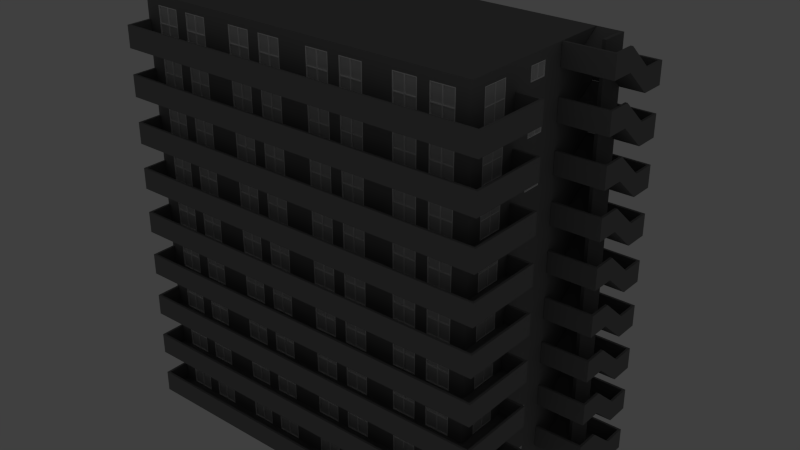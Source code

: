 # Source: building.blend  (saved by Blender 2.78.0; exported with 4.5.12 LTS)
import bpy
from mathutils import Matrix  # noqa: F401  (used for matrix-valued properties, if any)

bpy.ops.wm.read_factory_settings(use_empty=True)
scene = bpy.context.scene
scene.name = 'Scene'

# ---- collections
col_collection_1 = bpy.data.collections.new('Collection 1'); scene.collection.children.link(col_collection_1)
col_collection_20 = bpy.data.collections.new('Collection 20'); scene.collection.children.link(col_collection_20)
col_collection_20.hide_render = True
col_collection_20.hide_viewport = True

# ---- materials (node trees are filled in below, after node groups)
mat_othermat_01 = bpy.data.materials.new('OtherMat_01')
mat_othermat_01.alpha_threshold = 0.0
mat_othermat_01.use_transparent_shadow = False
mat_othermat_01.diffuse_color = (0.2266, 0.2266, 0.2266, 1.0)
mat_othermat_01.roughness = 0.5
mat_windowframemat = bpy.data.materials.new('WindowFrameMat')
mat_windowframemat.alpha_threshold = 0.0
mat_windowframemat.use_transparent_shadow = False
mat_windowframemat.diffuse_color = (0.9404, 0.9404, 0.9404, 1.0)
mat_windowframemat.roughness = 0.5
mat_windowmat = bpy.data.materials.new('WindowMat')
mat_windowmat.alpha_threshold = 0.0
mat_windowmat.use_transparent_shadow = False
mat_windowmat.diffuse_color = (0.6383, 0.6383, 0.6383, 1.0)
mat_windowmat.roughness = 0.5

# ---- material node trees

# ---- world
world_world = bpy.data.worlds.new('World'); scene.world = world_world
world_world.color = (0.05088, 0.05088, 0.05088)
world_world.use_sun_shadow = False
world_world.sun_shadow_jitter_overblur = 0.0
world_world.cycles.sampling_method = 'NONE'
world_world.cycles.sample_map_resolution = 256

# ---- lights
light_lamp = bpy.data.lights.new('Lamp', 'POINT')
light_lamp.transmission_factor = 0.0
light_lamp.cutoff_distance = 30.0
light_lamp.energy = 100.0
light_lamp.shadow_buffer_clip_start = 1.001
light_lamp.shadow_soft_size = 0.1
light_lamp.shadow_maximum_resolution = 0.006
light_lamp.use_absolute_resolution = True

# ---- meshes
me_plane_002 = bpy.data.meshes.new('Plane.002')
me_plane_002.from_pydata([(1.092, 0.2454, 0.6007), (-1.25, 0.2454, 0.6007), (1.092, 0.2454, 0.3004), (-1.25, 0.2454, 0.3004), (1.092, -0.8424, 0.6007), (1.092, -0.4772, 0.3004), (-1.25, -0.8424, 0.6007), (1.092, -0.8424, 0.3004), (1.25, -0.8424, 0.3004), (-1.25, -0.8424, 0.3004), (-1.25, -1.0, 0.3004), (1.25, -1.0, 0.3004), (-1.25, -0.4772, 0.3004), (1.25, -0.4772, 0.3004), (1.092, -1.0, 0.3004), (1.092, -0.4772, 0.3004), (-1.25, -0.4772, 0.6007), (1.092, -0.8424, 0.3004), (1.092, -0.8424, 0.3004), (1.092, -0.4772, 0.6007), (1.235, -0.8424, 0.4405), (1.25, -0.8424, 0.4405), (1.25, -0.9848, 0.4405), (-1.25, -0.8424, 0.3004), (1.092, -1.0, 0.3205), (1.092, -0.8424, 0.3205), (1.25, -1.0, 0.3205), (1.25, -0.8424, 0.3205), (-1.25, -0.8424, 0.3205), (-1.25, -1.0, 0.3205), (1.25, -0.4772, 0.3205), (1.092, -0.4772, 0.3205), (-1.074, -0.8424, 0.6007), (-1.235, -0.8424, 0.3004), (-1.235, -1.0, 0.3004), (-1.235, -0.8424, 0.3205), (-1.235, -1.0, 0.3205), (1.092, -0.9848, 0.3004), (1.25, -0.9848, 0.3004), (-1.25, -0.9848, 0.3004), (1.092, -0.9848, 0.3205), (1.25, -0.9848, 0.3205), (-1.25, -0.9848, 0.3205), (-1.235, -0.9848, 0.3205), (-1.235, -0.9848, 0.3004), (1.235, -0.8424, 0.3004), (1.235, -1.0, 0.3004), (1.235, -0.4772, 0.3004), (1.235, -0.8424, 0.3205), (1.235, -1.0, 0.3205), (1.235, -0.4772, 0.3205), (1.235, -0.9848, 0.3205), (1.235, -0.9848, 0.3004), (1.25, -0.4926, 0.3004), (1.092, -0.4926, 0.3004), (1.25, -0.4926, 0.3205), (1.092, -0.4926, 0.3205), (1.235, -0.4926, 0.3205), (1.235, -0.4926, 0.3004), (-1.25, -0.9848, 0.4405), (-1.25, -1.0, 0.4405), (1.235, -1.0, 0.4405), (1.25, -1.0, 0.4405), (1.25, -0.4926, 0.4405), (1.25, -0.4772, 0.4405), (-1.235, -1.0, 0.4405), (1.092, -1.0, 0.4405), (1.235, -0.4772, 0.4405), (1.092, -0.4772, 0.4405), (1.092, -0.4926, 0.4405), (-1.25, -0.8424, 0.4405), (-1.235, -0.8424, 0.4405), (-1.235, -0.9848, 0.4405), (1.092, -0.9848, 0.4405), (1.235, -0.9848, 0.4405), (1.235, -0.4926, 0.4405), (-0.6531, -1.0, 0.3004), (-0.07126, -1.0, 0.3004), (0.5106, -1.0, 0.3004), (-0.6531, -0.8424, 0.3004), (-0.07126, -0.8424, 0.3004), (0.5106, -0.8424, 0.3004), (-0.6531, -1.0, 0.4405), (-0.07126, -1.0, 0.4405), (0.5106, -1.0, 0.4405), (-0.6531, -1.0, 0.3205), (-0.07126, -1.0, 0.3205), (0.5106, -1.0, 0.3205), (-0.6531, -0.8424, 0.3205), (-0.07126, -0.8424, 0.3205), (0.5106, -0.8424, 0.3205), (0.5106, -0.9848, 0.3205), (-0.07126, -0.9848, 0.3205), (-0.6531, -0.9848, 0.3205), (-0.6531, -0.9848, 0.3004), (-0.07126, -0.9848, 0.3004), (0.5106, -0.9848, 0.3004), (0.5106, -0.9848, 0.4405), (-0.07126, -0.9848, 0.4405), (-0.6531, -0.9848, 0.4405), (-0.847, -0.9848, 0.3205), (-1.041, -0.9848, 0.3205), (-0.847, -0.9848, 0.4405), (-1.041, -0.9848, 0.4405), (-1.041, -1.0, 0.3004), (-0.847, -1.0, 0.3004), (-1.041, -0.8424, 0.3004), (-0.847, -0.8424, 0.3004), (-1.041, -1.0, 0.4405), (-0.847, -1.0, 0.4405), (-1.041, -1.0, 0.3205), (-0.847, -1.0, 0.3205), (-1.041, -0.8424, 0.3205), (-0.847, -0.8424, 0.3205), (-1.041, -0.9848, 0.3004), (-0.847, -0.9848, 0.3004), (-0.4591, -1.0, 0.3004), (-0.2652, -1.0, 0.3004), (-0.4591, -0.8424, 0.3004), (-0.2652, -0.8424, 0.3004), (-0.4591, -1.0, 0.4405), (-0.2652, -1.0, 0.4405), (-0.4591, -1.0, 0.3205), (-0.2652, -1.0, 0.3205), (-0.4591, -0.8424, 0.3205), (-0.2652, -0.8424, 0.3205), (-0.2652, -0.9848, 0.3205), (-0.4591, -0.9848, 0.3205), (-0.4591, -0.9848, 0.3004), (-0.2652, -0.9848, 0.3004), (-0.2652, -0.9848, 0.4405), (-0.4591, -0.9848, 0.4405), (0.1227, -1.0, 0.3004), (0.3166, -1.0, 0.3004), (0.1227, -0.8424, 0.3004), (0.3166, -0.8424, 0.3004), (0.1227, -1.0, 0.4405), (0.3166, -1.0, 0.4405), (0.1227, -1.0, 0.3205), (0.3166, -1.0, 0.3205), (0.1227, -0.8424, 0.3205), (0.3166, -0.8424, 0.3205), (0.3166, -0.9848, 0.3205), (0.1227, -0.9848, 0.3205), (0.1227, -0.9848, 0.3004), (0.3166, -0.9848, 0.3004), (0.3166, -0.9848, 0.4405), (0.1227, -0.9848, 0.4405), (0.7045, -1.0, 0.3004), (0.8984, -1.0, 0.3004), (0.7045, -0.8424, 0.3004), (0.8984, -0.8424, 0.3004), (0.7045, -1.0, 0.4405), (0.8984, -1.0, 0.4405), (0.7045, -1.0, 0.3205), (0.8984, -1.0, 0.3205), (0.7045, -0.8424, 0.3205), (0.8984, -0.8424, 0.3205), (0.7045, -0.9848, 0.3004), (0.8984, -0.9848, 0.3004), (0.8984, -0.9848, 0.3205), (0.7045, -0.9848, 0.3205), (0.8984, -0.9848, 0.4405), (0.7045, -0.9848, 0.4405), (0.992, -0.8424, 0.6007), (0.992, 0.2454, 0.6007), (0.992, -0.4772, 0.3004), (0.992, -0.4772, 0.6007), (0.992, -0.8424, 0.3004), (0.992, 0.2454, 0.3004), (0.992, -0.8424, 0.3004), (-1.149, -0.8424, 0.3004), (-1.149, 0.2454, 0.3004), (-1.25, 0.2454, 0.5375), (-1.149, -0.8424, 0.3004), (-1.25, -0.8424, 0.5375), (1.092, 0.2454, 0.5375), (-1.149, -0.4772, 0.6007), (-1.25, -0.4772, 0.5375), (1.092, -0.4772, 0.5375), (1.092, -0.8424, 0.5375), (-1.149, -0.4772, 0.3004), (-1.149, -0.8424, 0.6007), (-1.149, 0.2454, 0.6007), (-0.9985, 0.4035, 0.3269), (1.092, -0.8424, 0.3269), (1.092, 0.2454, 0.3269), (-1.25, -0.8424, 0.3269), (-1.25, 0.2454, 0.3269), (1.092, -0.4772, 0.3269), (-1.25, -0.4772, 0.3269), (0.6073, -0.8424, 0.3004), (0.4063, -0.8424, 0.3004), (0.02174, -0.8424, 0.3004), (-0.1793, -0.8424, 0.3004), (-0.5638, -0.8424, 0.3004), (-0.7649, -0.8424, 0.3004), (0.6073, 0.2454, 0.3004), (0.4063, 0.2454, 0.3004), (0.02174, 0.2454, 0.3004), (-0.1793, 0.2454, 0.3004), (-0.7649, 0.2454, 0.3004), (-0.5638, 0.2454, 0.3004), (0.4063, -0.8424, 0.3004), (0.6073, -0.8424, 0.3004), (-0.1793, -0.8424, 0.3004), (0.02174, -0.8424, 0.3004), (-0.7649, -0.8424, 0.3004), (-0.5638, -0.8424, 0.3004), (-0.7649, -0.4772, 0.6007), (-0.5638, -0.4772, 0.6007), (-0.1793, -0.4772, 0.6007), (0.02174, -0.4772, 0.6007), (0.4063, -0.4772, 0.6007), (0.6073, -0.4772, 0.6007), (-0.7649, 0.4035, 0.6007), (-0.5638, -0.4772, 0.3004), (-0.7649, -0.4772, 0.3004), (-0.1793, -0.4772, 0.3004), (0.02174, -0.4772, 0.3004), (0.4063, -0.4772, 0.3004), (0.6073, -0.4772, 0.3004), (-0.7649, 0.4035, 0.3004), (-0.5638, -0.8424, 0.6007), (-0.7649, -0.8424, 0.6007), (0.02174, -0.8424, 0.6007), (-0.1793, -0.8424, 0.6007), (0.6073, -0.8424, 0.6007), (0.4063, -0.8424, 0.6007), (-0.5638, 0.2454, 0.6007), (-0.7649, 0.2454, 0.6007), (0.02174, 0.2454, 0.6007), (-0.1793, 0.2454, 0.6007), (0.6073, 0.2454, 0.6007), (0.4063, 0.2454, 0.6007), (-0.9985, -0.8424, 0.3004), (-0.9158, -0.8424, 0.3004), (-0.9158, 0.2454, 0.3004), (-0.9985, 0.2454, 0.3004), (-0.9985, 0.4035, 0.5375), (-0.9158, -0.8424, 0.3004), (-0.9985, -0.8424, 0.3004), (-0.9985, -0.4772, 0.6007), (-0.9158, -0.4772, 0.6007), (-0.9158, 0.4035, 0.6007), (-0.9985, 0.4035, 0.6007), (-0.9985, -0.4772, 0.3004), (-0.9158, -0.4772, 0.3004), (-0.9985, 0.4035, 0.3004), (-0.9158, 0.4035, 0.3004), (-0.9158, -0.8424, 0.6007), (-0.9985, -0.8424, 0.6007), (-0.9985, 0.2454, 0.6007), (-0.9158, 0.2454, 0.6007), (-0.3303, -0.8424, 0.3004), (-0.4129, -0.8424, 0.3004), (-0.3303, 0.2454, 0.3004), (-0.4129, 0.2454, 0.3004), (-0.4129, -0.8424, 0.3004), (-0.3303, -0.8424, 0.3004), (-0.3303, -0.4772, 0.6007), (-0.4129, -0.4772, 0.6007), (-0.4129, -0.4772, 0.3004), (-0.3303, -0.4772, 0.3004), (-0.4129, -0.8424, 0.6007), (-0.3303, -0.8424, 0.6007), (-0.4129, 0.2454, 0.6007), (-0.3303, 0.2454, 0.6007), (0.2553, -0.8424, 0.3004), (0.1727, -0.8424, 0.3004), (0.1727, 0.2454, 0.3004), (0.2553, 0.2454, 0.3004), (0.1727, -0.8424, 0.3004), (0.2553, -0.8424, 0.3004), (0.2553, -0.4772, 0.6007), (0.1727, -0.4772, 0.6007), (0.2553, -0.4772, 0.3004), (0.1727, -0.4772, 0.3004), (0.1727, -0.8424, 0.6007), (0.2553, -0.8424, 0.6007), (0.1727, 0.2454, 0.6007), (0.2553, 0.2454, 0.6007), (0.8409, -0.4772, 0.6007), (0.7583, -0.4772, 0.6007), (0.7583, -0.8424, 0.3004), (0.8409, -0.8424, 0.3004), (0.8409, 0.2454, 0.3004), (0.7583, 0.2454, 0.3004), (0.7583, -0.4772, 0.3004), (0.8409, -0.4772, 0.3004), (0.7583, 0.2454, 0.6007), (0.8409, 0.2454, 0.6007), (0.7583, -0.8424, 0.6007), (0.8409, -0.8424, 0.6007), (0.8409, -0.8424, 0.3004), (0.7583, -0.8424, 0.3004), (-1.074, -0.8424, 0.3004), (-1.074, -0.4772, 0.3004), (-1.074, -0.8424, 0.3004), (-1.074, 0.2454, 0.3004), (-1.074, -0.4772, 0.6007), (-1.074, 0.2454, 0.6007), (-0.8404, -0.8424, 0.3004), (-0.8404, -0.8424, 0.6007), (-0.8404, -0.4772, 0.3004), (-0.8404, -0.8424, 0.3004), (-0.8404, 0.4035, 0.3004), (-0.8404, 0.2454, 0.3004), (-0.8404, 0.4035, 0.6007), (-0.8404, -0.4772, 0.6007), (-0.8404, 0.2454, 0.6007), (-0.4884, -0.8424, 0.3004), (-0.4884, -0.8424, 0.6007), (-0.4884, 0.2454, 0.3004), (-0.4884, -0.4772, 0.3004), (-0.4884, -0.8424, 0.3004), (-0.4884, -0.4772, 0.6007), (-0.4884, 0.2454, 0.6007), (-0.2548, -0.8424, 0.3004), (-0.2548, -0.8424, 0.6007), (-0.2548, 0.2454, 0.3004), (-0.2548, -0.4772, 0.3004), (-0.2548, -0.8424, 0.3004), (-0.2548, -0.4772, 0.6007), (-0.2548, 0.2454, 0.6007), (0.09722, 0.2454, 0.6007), (0.09722, -0.8424, 0.3004), (0.09722, -0.8424, 0.6007), (0.09722, 0.2454, 0.3004), (0.09722, -0.4772, 0.3004), (0.09722, -0.8424, 0.3004), (0.09722, -0.4772, 0.6007), (0.3308, 0.2454, 0.6007), (0.3308, -0.8424, 0.3004), (0.3308, -0.8424, 0.6007), (-0.6644, 0.2454, 0.4325), (0.3308, 0.2454, 0.3004), (0.3308, -0.4772, 0.3004), (0.3308, -0.8424, 0.3004), (0.3308, -0.4772, 0.6007), (0.6828, 0.2454, 0.6007), (0.6828, -0.8424, 0.6007), (0.6828, -0.8424, 0.3004), (0.6828, -0.4772, 0.6007), (0.6828, -0.4772, 0.3004), (0.6828, -0.8424, 0.3004), (0.6828, 0.2454, 0.3004), (-0.6644, 0.2454, 0.5375), (0.9165, 0.2454, 0.6007), (0.9165, -0.8424, 0.6007), (0.9165, -0.8424, 0.3004), (0.9165, -0.4772, 0.6007), (0.9165, -0.4772, 0.3004), (0.9165, -0.8424, 0.3004), (0.9165, 0.2454, 0.3004), (-0.6644, 0.2454, 0.3275), (-1.25, 0.2454, 0.4322), (-1.25, -0.8424, 0.4322), (1.092, 0.2454, 0.4322), (1.092, -0.8424, 0.4322), (-1.25, -0.4772, 0.4322), (1.092, -0.4772, 0.4322), (-0.9985, 0.4035, 0.4322), (-1.071, -0.8424, 0.5349), (-1.074, -0.8424, 0.5401), (-1.077, -0.8424, 0.5349), (-1.071, -0.8424, 0.3295), (-1.077, -0.8424, 0.3295), (-1.074, -0.8424, 0.3243), (0.7557, -0.8424, 0.3295), (0.7609, -0.8424, 0.3243), (0.8435, -0.8424, 0.3295), (0.8383, -0.8424, 0.3243), (0.1701, -0.8424, 0.3295), (0.1753, -0.8424, 0.3243), (0.9894, -0.8424, 0.5349), (0.9946, -0.8424, 0.5401), (-1.147, -0.8424, 0.5349), (-1.152, -0.8424, 0.5401), (0.2579, -0.8424, 0.3295), (0.2527, -0.8424, 0.3243), (-0.4155, -0.8424, 0.3295), (-0.4103, -0.8424, 0.3243), (-0.3277, -0.8424, 0.3295), (-0.3329, -0.8424, 0.3243), (-0.9959, -0.8424, 0.3243), (-1.001, -0.8424, 0.3295), (-0.9132, -0.8424, 0.3295), (-0.9184, -0.8424, 0.3243), (-0.7623, -0.8424, 0.3243), (-0.7675, -0.8424, 0.3295), (-0.5612, -0.8424, 0.3295), (-0.5664, -0.8424, 0.3243), (-0.1819, -0.8424, 0.3295), (-0.1767, -0.8424, 0.3243), (0.02435, -0.8424, 0.3295), (0.01914, -0.8424, 0.3243), (0.4037, -0.8424, 0.3295), (0.4089, -0.8424, 0.3243), (0.6099, -0.8424, 0.3295), (0.6047, -0.8424, 0.3243), (-1.147, -0.8424, 0.3295), (-1.152, -0.8424, 0.3243), (0.9894, -0.8424, 0.3295), (0.9946, -0.8424, 0.3243), (-0.5612, -0.8424, 0.5349), (-0.5664, -0.8424, 0.5401), (-0.7675, -0.8424, 0.5349), (-0.7623, -0.8424, 0.5401), (0.02435, -0.8424, 0.5349), (0.01914, -0.8424, 0.5401), (-0.1819, -0.8424, 0.5349), (-0.1767, -0.8424, 0.5401), (0.6099, -0.8424, 0.5349), (0.6047, -0.8424, 0.5401), (0.4037, -0.8424, 0.5349), (0.4089, -0.8424, 0.5401), (-1.001, -0.8424, 0.5349), (-0.9959, -0.8424, 0.5401), (-0.9132, -0.8424, 0.5349), (-0.9184, -0.8424, 0.5401), (-0.3277, -0.8424, 0.5349), (-0.3329, -0.8424, 0.5401), (-0.4155, -0.8424, 0.5349), (-0.4103, -0.8424, 0.5401), (0.2579, -0.8424, 0.5349), (0.2527, -0.8424, 0.5401), (0.1701, -0.8424, 0.5349), (0.1753, -0.8424, 0.5401), (0.8435, -0.8424, 0.5349), (0.8383, -0.8424, 0.5401), (0.7557, -0.8424, 0.5349), (0.7609, -0.8424, 0.5401), (-0.8378, -0.8424, 0.3295), (-0.843, -0.8424, 0.3295), (-0.8404, -0.8424, 0.3243), (-0.843, -0.8424, 0.5349), (-0.8378, -0.8424, 0.5349), (-0.8404, -0.8424, 0.5401), (-0.491, -0.8424, 0.3295), (-0.4884, -0.8424, 0.3243), (-0.4858, -0.8424, 0.3295), (-0.491, -0.8424, 0.5349), (-0.4858, -0.8424, 0.5349), (-0.4884, -0.8424, 0.5401), (-0.2574, -0.8424, 0.3295), (-0.2548, -0.8424, 0.3243), (-0.2522, -0.8424, 0.3295), (-0.2574, -0.8424, 0.5349), (-0.2522, -0.8424, 0.5349), (-0.2548, -0.8424, 0.5401), (0.09462, -0.8424, 0.3295), (0.09722, -0.8424, 0.3243), (0.09983, -0.8424, 0.3295), (0.09462, -0.8424, 0.5349), (0.09983, -0.8424, 0.5349), (0.09722, -0.8424, 0.5401), (0.3282, -0.8424, 0.3295), (0.3308, -0.8424, 0.3243), (0.3334, -0.8424, 0.3295), (0.3282, -0.8424, 0.5349), (0.3334, -0.8424, 0.5349), (0.3308, -0.8424, 0.5401), (0.6802, -0.8424, 0.3295), (0.6828, -0.8424, 0.3243), (0.6854, -0.8424, 0.3295), (0.6854, -0.8424, 0.5349), (0.6828, -0.8424, 0.5401), (0.6802, -0.8424, 0.5349), (0.9139, -0.8424, 0.3295), (0.9165, -0.8424, 0.3243), (0.9191, -0.8424, 0.3295), (0.9165, -0.8424, 0.5401), (0.9139, -0.8424, 0.5349), (0.9191, -0.8424, 0.5349), (0.9894, -0.8424, 0.4348), (0.9894, -0.8424, 0.4296), (0.9946, -0.8424, 0.4322), (-0.8378, -0.8424, 0.4348), (-0.843, -0.8424, 0.4348), (-0.843, -0.8424, 0.4296), (-0.8378, -0.8424, 0.4296), (0.4037, -0.8424, 0.4296), (0.4089, -0.8424, 0.4322), (0.4037, -0.8424, 0.4348), (-1.152, -0.8424, 0.4322), (-1.147, -0.8424, 0.4296), (-1.147, -0.8424, 0.4348), (-1.071, -0.8424, 0.4348), (-1.077, -0.8424, 0.4348), (-1.077, -0.8424, 0.4296), (-1.071, -0.8424, 0.4296), (-0.4155, -0.8424, 0.4296), (-0.4103, -0.8424, 0.4322), (-0.4155, -0.8424, 0.4348), (-0.7623, -0.8424, 0.4322), (-0.7675, -0.8424, 0.4348), (-0.7675, -0.8424, 0.4296), (-1.001, -0.8424, 0.4296), (-0.9959, -0.8424, 0.4322), (-1.001, -0.8424, 0.4348), (-0.1819, -0.8424, 0.4296), (-0.1767, -0.8424, 0.4322), (-0.1819, -0.8424, 0.4348), (0.6047, -0.8424, 0.4322), (0.6099, -0.8424, 0.4296), (0.6099, -0.8424, 0.4348), (0.01914, -0.8424, 0.4322), (0.02435, -0.8424, 0.4296), (0.02435, -0.8424, 0.4348), (-0.5664, -0.8424, 0.4322), (-0.5612, -0.8424, 0.4296), (-0.5612, -0.8424, 0.4348), (0.7557, -0.8424, 0.4296), (0.7609, -0.8424, 0.4322), (0.7557, -0.8424, 0.4348), (0.1701, -0.8424, 0.4296), (0.1753, -0.8424, 0.4322), (0.1701, -0.8424, 0.4348), (-0.9184, -0.8424, 0.4322), (-0.9132, -0.8424, 0.4296), (-0.9132, -0.8424, 0.4348), (-0.3329, -0.8424, 0.4322), (-0.3277, -0.8424, 0.4296), (-0.3277, -0.8424, 0.4348), (0.2527, -0.8424, 0.4322), (0.2579, -0.8424, 0.4296), (0.2579, -0.8424, 0.4348), (0.8383, -0.8424, 0.4322), (0.8435, -0.8424, 0.4296), (0.8435, -0.8424, 0.4348), (-0.4858, -0.8424, 0.4348), (-0.491, -0.8424, 0.4348), (-0.491, -0.8424, 0.4296), (-0.4858, -0.8424, 0.4296), (-0.2522, -0.8424, 0.4348), (-0.2574, -0.8424, 0.4348), (-0.2574, -0.8424, 0.4296), (-0.2522, -0.8424, 0.4296), (0.09983, -0.8424, 0.4348), (0.09462, -0.8424, 0.4348), (0.09462, -0.8424, 0.4296), (0.09983, -0.8424, 0.4296), (0.3334, -0.8424, 0.4348), (0.3282, -0.8424, 0.4348), (0.3282, -0.8424, 0.4296), (0.3334, -0.8424, 0.4296), (0.6854, -0.8424, 0.4348), (0.6802, -0.8424, 0.4348), (0.6802, -0.8424, 0.4296), (0.6854, -0.8424, 0.4296), (0.9191, -0.8424, 0.4348), (0.9139, -0.8424, 0.4348), (0.9139, -0.8424, 0.4296), (0.9191, -0.8424, 0.4296), (0.9894, -0.8351, 0.5349), (0.9894, -0.8351, 0.4348), (-0.7675, -0.8351, 0.3295), (-0.8378, -0.8351, 0.3295), (-0.8378, -0.8351, 0.4348), (-0.8378, -0.8351, 0.5349), (-0.843, -0.8351, 0.5349), (-0.843, -0.8351, 0.4348), (0.4037, -0.8351, 0.4296), (0.4037, -0.8351, 0.3295), (-0.7675, -0.8351, 0.5349), (-1.147, -0.8351, 0.4348), (-1.147, -0.8351, 0.5349), (-1.001, -0.8351, 0.3295), (-1.071, -0.8351, 0.3295), (-1.071, -0.8351, 0.4348), (-1.071, -0.8351, 0.5349), (-1.077, -0.8351, 0.5349), (-1.077, -0.8351, 0.4348), (-0.491, -0.8351, 0.3295), (-0.5612, -0.8351, 0.3295), (-0.843, -0.8351, 0.3295), (-0.9132, -0.8351, 0.3295), (-0.4155, -0.8351, 0.4296), (-0.4155, -0.8351, 0.3295), (-0.7675, -0.8351, 0.4296), (-1.001, -0.8351, 0.4296), (-0.1819, -0.8351, 0.4296), (-0.1819, -0.8351, 0.3295), (0.6099, -0.8351, 0.4348), (0.6099, -0.8351, 0.5349), (0.02435, -0.8351, 0.4348), (0.02435, -0.8351, 0.5349), (-0.5612, -0.8351, 0.4348), (-0.5612, -0.8351, 0.5349), (0.9139, -0.8351, 0.3295), (0.8435, -0.8351, 0.3295), (0.7557, -0.8351, 0.4296), (0.7557, -0.8351, 0.3295), (-1.077, -0.8351, 0.3295), (-1.147, -0.8351, 0.3295), (0.6802, -0.8351, 0.3295), (0.6099, -0.8351, 0.3295), (0.09462, -0.8351, 0.3295), (0.02435, -0.8351, 0.3295), (-0.2574, -0.8351, 0.3295), (-0.3277, -0.8351, 0.3295), (0.3282, -0.8351, 0.3295), (0.2579, -0.8351, 0.3295), (0.1701, -0.8351, 0.4296), (0.1701, -0.8351, 0.3295), (-0.9132, -0.8351, 0.4348), (-0.9132, -0.8351, 0.5349), (-0.3277, -0.8351, 0.4348), (-0.3277, -0.8351, 0.5349), (0.2579, -0.8351, 0.4348), (0.2579, -0.8351, 0.5349), (0.8435, -0.8351, 0.4348), (0.8435, -0.8351, 0.5349), (-1.001, -0.8351, 0.5349), (-0.491, -0.8351, 0.5349), (-0.2574, -0.8351, 0.5349), (0.09462, -0.8351, 0.5349), (0.3282, -0.8351, 0.5349), (0.9191, -0.8351, 0.5349), (0.6854, -0.8351, 0.5349), (0.7557, -0.8351, 0.5349), (-0.4858, -0.8351, 0.3295), (-0.4858, -0.8351, 0.5349), (-0.4155, -0.8351, 0.5349), (-0.4858, -0.8351, 0.4348), (-0.491, -0.8351, 0.4348), (-0.2522, -0.8351, 0.3295), (-0.2522, -0.8351, 0.5349), (-0.1819, -0.8351, 0.5349), (-0.2522, -0.8351, 0.4348), (-0.2574, -0.8351, 0.4348), (0.09983, -0.8351, 0.3295), (0.09983, -0.8351, 0.5349), (0.1701, -0.8351, 0.5349), (0.09983, -0.8351, 0.4348), (0.09462, -0.8351, 0.4348), (0.3334, -0.8351, 0.3295), (0.3334, -0.8351, 0.5349), (0.4037, -0.8351, 0.5349), (0.3334, -0.8351, 0.4348), (0.3282, -0.8351, 0.4348), (0.6854, -0.8351, 0.3295), (0.6802, -0.8351, 0.5349), (0.6854, -0.8351, 0.4348), (0.6802, -0.8351, 0.4348), (0.9894, -0.8351, 0.3295), (0.9191, -0.8351, 0.3295), (0.9139, -0.8351, 0.5349), (0.9191, -0.8351, 0.4348), (0.9139, -0.8351, 0.4348), (0.9894, -0.8351, 0.4296), (-0.8378, -0.8351, 0.4296), (-0.843, -0.8351, 0.4296), (0.4037, -0.8351, 0.4348), (-1.147, -0.8351, 0.4296), (-1.071, -0.8351, 0.4296), (-1.077, -0.8351, 0.4296), (-0.4155, -0.8351, 0.4348), (-0.7675, -0.8351, 0.4348), (-1.001, -0.8351, 0.4348), (-0.1819, -0.8351, 0.4348), (0.6099, -0.8351, 0.4296), (0.02435, -0.8351, 0.4296), (-0.5612, -0.8351, 0.4296), (0.7557, -0.8351, 0.4348), (0.1701, -0.8351, 0.4348), (-0.9132, -0.8351, 0.4296), (-0.3277, -0.8351, 0.4296), (0.2579, -0.8351, 0.4296), (0.8435, -0.8351, 0.4296), (-0.4858, -0.8351, 0.4296), (-0.491, -0.8351, 0.4296), (-0.2522, -0.8351, 0.4296), (-0.2574, -0.8351, 0.4296), (0.09983, -0.8351, 0.4296), (0.09462, -0.8351, 0.4296), (0.3334, -0.8351, 0.4296), (0.3282, -0.8351, 0.4296), (0.6854, -0.8351, 0.4296), (0.6802, -0.8351, 0.4296), (0.9191, -0.8351, 0.4296), (0.9139, -0.8351, 0.4296), (-1.25, -0.6582, 0.6007), (-1.25, -0.6582, 0.3004), (1.092, -0.6582, 0.3004), (1.092, -0.6582, 0.3004), (1.092, -0.6582, 0.6007), (0.992, -0.6582, 0.3004), (0.992, -0.6582, 0.6007), (-1.149, -0.6582, 0.3004), (-0.8404, -0.6582, 0.3004), (1.089, -0.656, 0.4343), (-1.25, -0.6582, 0.5375), (-1.074, -0.6582, 0.3004), (-1.149, -0.6582, 0.6007), (-0.7649, -0.6582, 0.3004), (-0.5638, -0.6582, 0.3004), (0.4063, -0.6582, 0.3004), (0.6073, -0.6582, 0.3004), (-0.1793, -0.6582, 0.3004), (0.02174, -0.6582, 0.3004), (-0.1793, -0.6582, 0.6007), (0.02174, -0.6582, 0.6007), (0.4063, -0.6582, 0.6007), (0.6073, -0.6582, 0.6007), (-0.7649, -0.6582, 0.6007), (-0.5638, -0.6582, 0.6007), (-1.074, -0.6582, 0.6007), (-0.8404, -0.6582, 0.6007), (-1.25, -0.6582, 0.3269), (1.089, -0.7401, 0.4343), (-0.9985, -0.6582, 0.3004), (-0.9158, -0.6582, 0.3004), (-0.9985, -0.6582, 0.6007), (-0.9158, -0.6582, 0.6007), (-0.4129, -0.6582, 0.6007), (-0.3303, -0.6582, 0.6007), (-0.4129, -0.6582, 0.3004), (-0.3303, -0.6582, 0.3004), (0.1727, -0.6582, 0.6007), (0.2553, -0.6582, 0.6007), (0.1727, -0.6582, 0.3004), (0.2553, -0.6582, 0.3004), (0.7583, -0.6582, 0.6007), (0.8409, -0.6582, 0.6007), (0.7583, -0.6582, 0.3004), (0.8409, -0.6582, 0.3004), (-0.4884, -0.6582, 0.3004), (-0.4884, -0.6582, 0.6007), (-0.2548, -0.6582, 0.6007), (-0.2548, -0.6582, 0.3004), (0.09722, -0.6582, 0.6007), (0.09722, -0.6582, 0.3004), (0.3308, -0.6582, 0.3004), (0.3308, -0.6582, 0.6007), (0.6828, -0.6582, 0.3004), (0.6828, -0.6582, 0.6007), (0.9165, -0.6582, 0.6007), (0.9165, -0.6582, 0.3004), (1.089, -0.6603, 0.4343), (-1.25, -0.6582, 0.4322), (-1.25, -0.7422, 0.6007), (-1.25, -0.7422, 0.3004), (0.992, -0.7422, 0.6007), (-1.149, -0.7422, 0.6007), (-0.5638, -0.7422, 0.3004), (0.6073, -0.7422, 0.3004), (0.02174, -0.7422, 0.3004), (-0.1793, -0.7422, 0.6007), (0.4063, -0.7422, 0.6007), (-0.7649, -0.7422, 0.6007), (-1.074, -0.7422, 0.6007), (-0.8404, -0.7422, 0.6007), (-0.9158, -0.7422, 0.3004), (-0.9985, -0.7422, 0.6007), (-0.4129, -0.7422, 0.6007), (-0.3303, -0.7422, 0.3004), (0.1727, -0.7422, 0.6007), (0.2553, -0.7422, 0.3004), (0.7583, -0.7422, 0.6007), (0.8409, -0.7422, 0.3004), (-0.4884, -0.7422, 0.6007), (-0.2548, -0.7422, 0.6007), (0.09722, -0.7422, 0.6007), (0.3308, -0.7422, 0.6007), (0.6828, -0.7422, 0.6007), (0.9165, -0.7422, 0.6007), (1.092, -0.7422, 0.3004), (1.092, -0.7422, 0.3004), (1.092, -0.7422, 0.6007), (0.992, -0.7422, 0.3004), (-1.149, -0.7422, 0.3004), (-0.8404, -0.7422, 0.3004), (1.089, -0.6603, 0.43), (-1.25, -0.7422, 0.5375), (-1.074, -0.7422, 0.3004), (-0.7649, -0.7422, 0.3004), (0.4063, -0.7422, 0.3004), (-0.1793, -0.7422, 0.3004), (0.02174, -0.7422, 0.6007), (0.6073, -0.7422, 0.6007), (-0.5638, -0.7422, 0.6007), (-1.25, -0.7422, 0.3269), (1.089, -0.7401, 0.43), (-0.9985, -0.7422, 0.3004), (-0.9158, -0.7422, 0.6007), (-0.3303, -0.7422, 0.6007), (-0.4129, -0.7422, 0.3004), (0.2553, -0.7422, 0.6007), (0.1727, -0.7422, 0.3004), (0.8409, -0.7422, 0.6007), (0.7583, -0.7422, 0.3004), (-0.4884, -0.7422, 0.3004), (-0.2548, -0.7422, 0.3004), (0.09722, -0.7422, 0.3004), (0.3308, -0.7422, 0.3004), (0.6828, -0.7422, 0.3004), (0.9165, -0.7422, 0.3004), (1.089, -0.7401, 0.329), (-1.25, -0.7422, 0.4322), (1.092, -0.5774, 0.3004), (1.092, -0.5774, 0.3004), (1.092, -0.5774, 0.6007), (0.992, -0.5774, 0.3004), (-1.149, -0.5774, 0.3004), (-0.8404, -0.5774, 0.3004), (1.089, -0.6603, 0.329), (-1.25, -0.5774, 0.5375), (-1.074, -0.5774, 0.3004), (-0.7649, -0.5774, 0.3004), (0.4063, -0.5774, 0.3004), (-0.1793, -0.5774, 0.3004), (0.02174, -0.5774, 0.6007), (0.6073, -0.5774, 0.6007), (-0.5638, -0.5774, 0.6007), (-1.25, -0.5774, 0.3269), (1.089, -0.6603, 0.5353), (-0.9985, -0.5774, 0.3004), (-0.9158, -0.5774, 0.6007), (-0.3303, -0.5774, 0.6007), (-0.4129, -0.5774, 0.3004), (0.2553, -0.5774, 0.6007), (0.1727, -0.5774, 0.3004), (0.8409, -0.5774, 0.6007), (0.7583, -0.5774, 0.3004), (-0.4884, -0.5774, 0.3004), (-0.2548, -0.5774, 0.3004), (0.09722, -0.5774, 0.3004), (0.3308, -0.5774, 0.3004), (0.6828, -0.5774, 0.3004), (0.9165, -0.5774, 0.3004), (1.089, -0.7401, 0.5353), (-1.25, -0.5774, 0.4322), (-1.25, -0.5774, 0.6007), (-1.25, -0.5774, 0.3004), (0.992, -0.5774, 0.6007), (-1.149, -0.5774, 0.6007), (-0.5638, -0.5774, 0.3004), (0.6073, -0.5774, 0.3004), (0.02174, -0.5774, 0.3004), (-0.1793, -0.5774, 0.6007), (0.4063, -0.5774, 0.6007), (-0.7649, -0.5774, 0.6007), (-1.074, -0.5774, 0.6007), (-0.8404, -0.5774, 0.6007), (-0.9158, -0.5774, 0.3004), (-0.9985, -0.5774, 0.6007), (-0.4129, -0.5774, 0.6007), (-0.3303, -0.5774, 0.3004), (0.1727, -0.5774, 0.6007), (0.2553, -0.5774, 0.3004), (0.7583, -0.5774, 0.6007), (0.8409, -0.5774, 0.3004), (-0.4884, -0.5774, 0.6007), (-0.2548, -0.5774, 0.6007), (0.09722, -0.5774, 0.6007), (0.3308, -0.5774, 0.6007), (0.6828, -0.5774, 0.6007), (0.9165, -0.5774, 0.6007), (1.092, -0.6603, 0.5353), (1.092, -0.656, 0.5353), (1.092, -0.6582, 0.5396), (1.092, -0.6582, 0.3247), (1.092, -0.656, 0.329), (1.092, -0.6603, 0.329), (1.092, -0.6603, 0.43), (1.092, -0.656, 0.43), (1.092, -0.656, 0.4343), (1.092, -0.6603, 0.4343), (1.092, -0.7401, 0.5353), (1.092, -0.7444, 0.5396), (1.092, -0.7401, 0.329), (1.092, -0.7444, 0.3247), (1.092, -0.7401, 0.4343), (1.092, -0.7444, 0.4322), (1.092, -0.7401, 0.43), (1.092, -0.5796, 0.5353), (1.092, -0.5753, 0.5396), (1.092, -0.5753, 0.3247), (1.092, -0.5796, 0.329), (1.092, -0.5796, 0.43), (1.092, -0.5753, 0.4322), (1.092, -0.5796, 0.4343), (1.089, -0.656, 0.5353), (1.089, -0.656, 0.329), (1.089, -0.656, 0.43), (1.089, -0.5796, 0.5353), (1.089, -0.5796, 0.329), (1.089, -0.5796, 0.43), (1.089, -0.5796, 0.4343), (1.092, -0.1159, 0.6007), (1.092, -0.1159, 0.3004), (-1.25, -0.1159, 0.3004), (-1.25, -0.1159, 0.6007), (0.992, -0.1159, 0.3004), (-0.8404, -0.1159, 0.3004), (-1.149, -0.1159, 0.3004), (-1.25, -0.1159, 0.5375), (1.092, -0.1159, 0.5375), (0.992, -0.1159, 0.6007), (-1.149, -0.1159, 0.6007), (-0.7649, -0.1159, 0.6007), (-0.5638, -0.1159, 0.6007), (-0.5638, -0.1159, 0.3004), (-0.7649, -0.1159, 0.3004), (-0.1793, -0.1159, 0.6007), (0.02174, -0.1159, 0.6007), (0.4063, -0.1159, 0.6007), (0.6073, -0.1159, 0.6007), (0.02174, -0.1159, 0.3004), (-0.1793, -0.1159, 0.3004), (0.6073, -0.1159, 0.3004), (0.4063, -0.1159, 0.3004), (-0.8404, -0.1159, 0.6007), (-1.074, -0.1159, 0.6007), (1.092, -0.1159, 0.3269), (-1.25, -0.1159, 0.3269), (-1.074, -0.1159, 0.3004), (-0.9985, -0.1159, 0.6007), (-0.9158, -0.1159, 0.6007), (-0.9158, -0.1159, 0.3004), (-0.9985, -0.1159, 0.3004), (-0.3303, -0.1159, 0.3004), (-0.4129, -0.1159, 0.3004), (-0.4129, -0.1159, 0.6007), (-0.3303, -0.1159, 0.6007), (0.2553, -0.1159, 0.3004), (0.1727, -0.1159, 0.3004), (0.1727, -0.1159, 0.6007), (0.2553, -0.1159, 0.6007), (0.7583, -0.1159, 0.6007), (0.8409, -0.1159, 0.6007), (0.8409, -0.1159, 0.3004), (0.7583, -0.1159, 0.3004), (-0.4884, -0.1159, 0.6007), (-0.4884, -0.1159, 0.3004), (-0.2548, -0.1159, 0.6007), (-0.2548, -0.1159, 0.3004), (0.09722, -0.1159, 0.3004), (0.09722, -0.1159, 0.6007), (0.3308, -0.1159, 0.6007), (0.3308, -0.1159, 0.3004), (0.6828, -0.1159, 0.3004), (0.6828, -0.1159, 0.6007), (0.9165, -0.1159, 0.3004), (0.9165, -0.1159, 0.6007), (1.092, -0.1159, 0.4322), (-1.25, -0.1159, 0.4322), (-1.25, -0.2363, 0.3004), (-1.25, -0.3568, 0.3004), (-1.25, -0.2363, 0.6007), (-1.25, -0.3568, 0.6007), (0.992, -0.2363, 0.3004), (0.992, -0.3568, 0.3004), (-0.8404, -0.2363, 0.3004), (-0.8404, -0.3568, 0.3004), (-1.149, -0.2363, 0.3004), (-1.149, -0.3568, 0.3004), (1.084, -0.2383, 0.4558), (1.084, -0.2383, 0.5355), (0.992, -0.2363, 0.6007), (0.992, -0.3568, 0.6007), (-1.149, -0.2363, 0.6007), (-1.149, -0.3568, 0.6007), (-0.7649, -0.2363, 0.6007), (-0.7649, -0.3568, 0.6007), (-0.5638, -0.2363, 0.3004), (-0.5638, -0.3568, 0.3004), (-0.1793, -0.2363, 0.6007), (-0.1793, -0.3568, 0.6007), (0.4063, -0.2363, 0.6007), (0.4063, -0.3568, 0.6007), (0.02174, -0.2363, 0.3004), (0.02174, -0.3568, 0.3004), (0.6073, -0.2363, 0.3004), (0.6073, -0.3568, 0.3004), (-0.8404, -0.2363, 0.6007), (-0.8404, -0.3568, 0.6007), (-1.074, -0.2363, 0.6007), (-1.074, -0.3568, 0.6007), (1.092, -0.2363, 0.3269), (1.092, -0.3568, 0.3269), (-1.074, -0.2363, 0.3004), (-1.074, -0.3568, 0.3004), (-0.9985, -0.2363, 0.6007), (-0.9985, -0.3568, 0.6007), (-0.9158, -0.2363, 0.3004), (-0.9158, -0.3568, 0.3004), (-0.3303, -0.2363, 0.3004), (-0.3303, -0.3568, 0.3004), (-0.4129, -0.2363, 0.6007), (-0.4129, -0.3568, 0.6007), (0.2553, -0.2363, 0.3004), (0.2553, -0.3568, 0.3004), (0.1727, -0.2363, 0.6007), (0.1727, -0.3568, 0.6007), (0.7583, -0.2363, 0.6007), (0.7583, -0.3568, 0.6007), (0.8409, -0.2363, 0.3004), (0.8409, -0.3568, 0.3004), (-0.4884, -0.2363, 0.6007), (-0.4884, -0.3568, 0.6007), (-0.4884, -0.2363, 0.3004), (-0.4884, -0.3568, 0.3004), (-0.2548, -0.2363, 0.6007), (-0.2548, -0.3568, 0.6007), (-0.2548, -0.2363, 0.3004), (-0.2548, -0.3568, 0.3004), (0.09722, -0.2363, 0.3004), (0.09722, -0.3568, 0.3004), (0.09722, -0.2363, 0.6007), (0.09722, -0.3568, 0.6007), (0.3308, -0.2363, 0.6007), (0.3308, -0.3568, 0.6007), (0.3308, -0.2363, 0.3004), (0.3308, -0.3568, 0.3004), (0.6828, -0.2363, 0.3004), (0.6828, -0.3568, 0.3004), (0.6828, -0.2363, 0.6007), (0.6828, -0.3568, 0.6007), (0.9165, -0.2363, 0.3004), (0.9165, -0.3568, 0.3004), (0.9165, -0.2363, 0.6007), (0.9165, -0.3568, 0.6007), (1.084, -0.3548, 0.4558), (1.084, -0.2985, 0.4558), (1.092, -0.3568, 0.6007), (1.092, -0.2363, 0.6007), (1.092, -0.3568, 0.3004), (1.092, -0.2363, 0.3004), (-1.243, -0.3549, 0.4548), (-1.243, -0.3549, 0.5356), (-0.5638, -0.3568, 0.6007), (-0.5638, -0.2363, 0.6007), (-0.7649, -0.3568, 0.3004), (-0.7649, -0.2363, 0.3004), (0.02174, -0.3568, 0.6007), (0.02174, -0.2363, 0.6007), (0.6073, -0.3568, 0.6007), (0.6073, -0.2363, 0.6007), (-0.1793, -0.3568, 0.3004), (-0.1793, -0.2363, 0.3004), (0.4063, -0.3568, 0.3004), (0.4063, -0.2363, 0.3004), (-1.25, -0.3568, 0.3269), (-1.25, -0.2363, 0.3269), (-0.9158, -0.3568, 0.6007), (-0.9158, -0.2363, 0.6007), (-0.9985, -0.3568, 0.3004), (-0.9985, -0.2363, 0.3004), (-0.4129, -0.3568, 0.3004), (-0.4129, -0.2363, 0.3004), (-0.3303, -0.3568, 0.6007), (-0.3303, -0.2363, 0.6007), (0.1727, -0.3568, 0.3004), (0.1727, -0.2363, 0.3004), (0.2553, -0.3568, 0.6007), (0.2553, -0.2363, 0.6007), (0.8409, -0.3568, 0.6007), (0.8409, -0.2363, 0.6007), (0.7583, -0.3568, 0.3004), (0.7583, -0.2363, 0.3004), (-1.243, -0.2382, 0.4548), (-1.243, -0.2947, 0.4548), (-1.25, -0.2966, 0.3004), (-1.25, -0.2966, 0.6007), (0.992, -0.2966, 0.3004), (-0.8404, -0.2966, 0.3004), (-1.149, -0.2966, 0.3004), (1.084, -0.2985, 0.5355), (0.992, -0.2966, 0.6007), (-1.149, -0.2966, 0.6007), (-0.7649, -0.2966, 0.6007), (-0.5638, -0.2966, 0.3004), (-0.1793, -0.2966, 0.6007), (0.4063, -0.2966, 0.6007), (0.02174, -0.2966, 0.3004), (0.6073, -0.2966, 0.3004), (-0.8404, -0.2966, 0.6007), (-1.074, -0.2966, 0.6007), (1.092, -0.2966, 0.3269), (-1.074, -0.2966, 0.3004), (-0.9985, -0.2966, 0.6007), (-0.9158, -0.2966, 0.3004), (-0.3303, -0.2966, 0.3004), (-0.4129, -0.2966, 0.6007), (0.2553, -0.2966, 0.3004), (0.1727, -0.2966, 0.6007), (0.7583, -0.2966, 0.6007), (0.8409, -0.2966, 0.3004), (-0.4884, -0.2966, 0.6007), (-0.4884, -0.2966, 0.3004), (-0.2548, -0.2966, 0.6007), (-0.2548, -0.2966, 0.3004), (0.09722, -0.2966, 0.3004), (0.09722, -0.2966, 0.6007), (0.3308, -0.2966, 0.6007), (0.3308, -0.2966, 0.3004), (0.6828, -0.2966, 0.3004), (0.6828, -0.2966, 0.6007), (0.9165, -0.2966, 0.3004), (0.9165, -0.2966, 0.6007), (1.084, -0.3548, 0.5355), (1.092, -0.2966, 0.6007), (1.092, -0.2966, 0.3004), (-1.243, -0.2947, 0.5356), (-0.5638, -0.2966, 0.6007), (-0.7649, -0.2966, 0.3004), (0.02174, -0.2966, 0.6007), (0.6073, -0.2966, 0.6007), (-0.1793, -0.2966, 0.3004), (0.4063, -0.2966, 0.3004), (-1.25, -0.2966, 0.3269), (-0.9158, -0.2966, 0.6007), (-0.9985, -0.2966, 0.3004), (-0.4129, -0.2966, 0.3004), (-0.3303, -0.2966, 0.6007), (0.1727, -0.2966, 0.3004), (0.2553, -0.2966, 0.6007), (0.8409, -0.2966, 0.6007), (0.7583, -0.2966, 0.3004), (-1.243, -0.2382, 0.5356), (1.092, -0.2383, 0.5355), (1.092, -0.2344, 0.5394), (1.092, -0.3548, 0.5355), (1.092, -0.3587, 0.5394), (1.092, -0.2383, 0.4558), (1.092, -0.2344, 0.4518), (1.092, -0.3548, 0.4558), (1.092, -0.3587, 0.4518), (1.092, -0.2985, 0.5355), (1.092, -0.2946, 0.5355), (1.092, -0.2966, 0.5394), (1.092, -0.2985, 0.4558), (1.092, -0.2966, 0.4518), (1.092, -0.2946, 0.4558), (1.084, -0.2946, 0.5355), (1.084, -0.2946, 0.4558), (-1.25, -0.3549, 0.5356), (-1.25, -0.3586, 0.5393), (-1.25, -0.2345, 0.5393), (-1.25, -0.2382, 0.5356), (-1.25, -0.3549, 0.4548), (-1.25, -0.3586, 0.4511), (-1.25, -0.2382, 0.4548), (-1.25, -0.2345, 0.4511), (-1.25, -0.2947, 0.5356), (-1.25, -0.2984, 0.5356), (-1.25, -0.2966, 0.5393), (-1.25, -0.2966, 0.4511), (-1.25, -0.2984, 0.4548), (-1.25, -0.2947, 0.4548), (-1.243, -0.2984, 0.5356), (-1.243, -0.2984, 0.4548), (-0.6644, 0.2454, 0.6007), (-0.6644, -0.4772, 0.6007), (-0.6644, 0.4035, 0.6007), (-0.6644, 0.4035, 0.5375), (-0.6644, 0.2454, 0.3004), (-0.6644, -0.4772, 0.3004), (-0.6644, 0.4035, 0.3004), (-0.6644, -0.8424, 0.3004), (-0.6644, -0.8424, 0.3004), (-0.6644, -0.8424, 0.6007), (-0.6644, 0.4035, 0.3269), (-0.6644, 0.4035, 0.4322), (-0.6644, -0.8424, 0.3243), (-0.6644, -0.8424, 0.4322), (-0.6644, -0.8424, 0.5401), (-0.6644, -0.6582, 0.6007), (-0.6644, -0.6582, 0.3004), (-0.6644, -0.7422, 0.3004), (-0.6644, -0.7422, 0.6007), (-0.6644, -0.5774, 0.6007), (-0.6644, -0.5774, 0.3004), (-0.6644, -0.1159, 0.3004), (-0.6644, -0.1159, 0.6007), (-0.6644, -0.2363, 0.3004), (-0.6644, -0.3568, 0.3004), (-0.6644, -0.2363, 0.6007), (-0.6644, -0.3568, 0.6007), (-0.6644, -0.2966, 0.6007), (-0.6644, -0.2966, 0.3004), (1.092, 0.06473, 0.6007), (1.092, 0.06473, 0.3004), (-1.25, 0.06473, 0.5375), (-0.5638, 0.06473, 0.6007), (-0.7649, 0.06473, 0.3004), (0.02174, 0.06473, 0.6007), (0.6073, 0.06473, 0.6007), (-0.1793, 0.06473, 0.3004), (0.4063, 0.06473, 0.3004), (-1.25, 0.06473, 0.3269), (-0.9158, 0.06473, 0.6007), (-0.9985, 0.06473, 0.3004), (-0.4129, 0.06473, 0.3004), (-0.3303, 0.06473, 0.6007), (0.1727, 0.06473, 0.3004), (0.2553, 0.06473, 0.6007), (0.8409, 0.06473, 0.6007), (0.7583, 0.06473, 0.3004), (-1.25, 0.06473, 0.4322), (-1.25, 0.06473, 0.3004), (-1.25, 0.06473, 0.6007), (0.992, 0.06473, 0.3004), (-0.8404, 0.06473, 0.3004), (-1.149, 0.06473, 0.3004), (1.092, 0.06473, 0.5375), (0.992, 0.06473, 0.6007), (-1.149, 0.06473, 0.6007), (-0.7649, 0.06473, 0.6007), (-0.5638, 0.06473, 0.3004), (-0.1793, 0.06473, 0.6007), (0.4063, 0.06473, 0.6007), (0.02174, 0.06473, 0.3004), (0.6073, 0.06473, 0.3004), (-0.8404, 0.06473, 0.6007), (-1.074, 0.06473, 0.6007), (1.092, 0.06473, 0.3269), (-1.074, 0.06473, 0.3004), (-0.9985, 0.06473, 0.6007), (-0.9158, 0.06473, 0.3004), (-0.3303, 0.06473, 0.3004), (-0.4129, 0.06473, 0.6007), (0.2553, 0.06473, 0.3004), (0.1727, 0.06473, 0.6007), (0.7583, 0.06473, 0.6007), (0.8409, 0.06473, 0.3004), (-0.4884, 0.06473, 0.6007), (-0.4884, 0.06473, 0.3004), (-0.2548, 0.06473, 0.6007), (-0.2548, 0.06473, 0.3004), (0.09722, 0.06473, 0.3004), (0.09722, 0.06473, 0.6007), (0.3308, 0.06473, 0.6007), (0.3308, 0.06473, 0.3004), (0.6828, 0.06473, 0.3004), (0.6828, 0.06473, 0.6007), (0.9165, 0.06473, 0.3004), (0.9165, 0.06473, 0.6007), (1.092, 0.06473, 0.4322), (-0.6644, 0.06473, 0.6007), (-0.6644, 0.06473, 0.3004), (-0.9158, 0.6994, 0.6007), (-0.8404, 0.6994, 0.6007), (-0.8404, 0.6994, 0.3004), (-0.8404, 0.6994, 0.3269), (-0.7649, 0.6994, 0.5375), (-0.8404, 0.6994, 0.5375), (-0.9158, 0.6994, 0.3004), (-0.9158, 0.6994, 0.3269), (-0.7649, 0.6994, 0.3269), (-0.9985, 0.6994, 0.3269), (-0.9158, 0.6994, 0.4322), (-0.7649, 0.6994, 0.3004), (-0.9985, 0.6994, 0.3004), (-0.6644, 0.6994, 0.5375), (-0.7649, 0.6994, 0.6007), (-0.6644, 0.6994, 0.3004), (-0.7649, 0.6994, 0.4322), (-0.9985, 0.6994, 0.6007), (-0.9158, 0.6994, 0.5375), (-0.9985, 0.6994, 0.5375), (-0.9985, 0.6994, 0.4322), (-0.8404, 0.6994, 0.4322), (-0.6644, 0.6994, 0.6007), (-0.6644, 0.6994, 0.3269), (-0.6644, 0.6994, 0.4322), (-0.2548, 0.2454, 0.5375), (0.9165, 0.2454, 0.5375), (0.3308, 0.2454, 0.5375), (0.6073, 0.2454, 0.5375), (0.1727, 0.2454, 0.5375), (-0.4129, 0.2454, 0.5375), (0.992, 0.2454, 0.5375), (0.6828, 0.2454, 0.5375), (-0.5638, 0.2454, 0.5375), (0.7583, 0.2454, 0.5375), (-0.1793, 0.2454, 0.5375), (0.09722, 0.2454, 0.5375), (-0.3303, 0.2454, 0.5375), (0.8409, 0.2454, 0.5375), (0.2553, 0.2454, 0.5375), (0.02174, 0.2454, 0.5375), (0.4063, 0.2454, 0.5375), (-0.4884, 0.2454, 0.5375), (0.3308, 0.2454, 0.4323), (-0.3303, 0.2454, 0.4324), (-0.2548, 0.2454, 0.4324), (0.8409, 0.2454, 0.4322), (0.6828, 0.2454, 0.4322), (0.2553, 0.2454, 0.4323), (-0.5638, 0.2454, 0.4324), (0.09722, 0.2454, 0.4323), (0.02174, 0.2454, 0.4323), (0.7583, 0.2454, 0.4322), (0.6073, 0.2454, 0.4322), (0.4063, 0.2454, 0.4323), (-0.1793, 0.2454, 0.4324), (0.1727, 0.2454, 0.4323), (0.9165, 0.2454, 0.4322), (-0.4884, 0.2454, 0.4324), (-0.4129, 0.2454, 0.4324), (0.992, 0.2454, 0.4322), (0.3308, 0.2454, 0.3271), (-0.1793, 0.2454, 0.3273), (-0.5638, 0.2454, 0.3274), (0.1727, 0.2454, 0.3272), (-0.3303, 0.2454, 0.3273), (0.6828, 0.2454, 0.327), (0.02174, 0.2454, 0.3272), (-0.2548, 0.2454, 0.3273), (0.09722, 0.2454, 0.3272), (-0.4884, 0.2454, 0.3274), (0.7583, 0.2454, 0.327), (0.8409, 0.2454, 0.3269), (-0.4129, 0.2454, 0.3274), (0.6073, 0.2454, 0.327), (0.9165, 0.2454, 0.3269), (0.4063, 0.2454, 0.3271), (0.2553, 0.2454, 0.3271), (0.992, 0.2454, 0.3269), (-0.9985, 0.2454, 0.5374), (-0.9985, 0.2454, 0.4322), (-0.9985, 0.2454, 0.327), (-1.074, 0.2454, 0.5374), (-1.149, 0.2454, 0.5375), (-1.149, 0.2454, 0.4322), (-1.074, 0.2454, 0.4322), (-1.149, 0.2454, 0.3269), (-1.074, 0.2454, 0.327), (1.409, 0.2461, 0.3004), (1.409, 0.4037, 0.3004), (-1.251, 0.4037, 0.3004), (-1.251, 0.2461, 0.3004), (-1.251, 0.4037, 0.3205), (-1.251, 0.2461, 0.3205), (-1.235, 0.3885, 0.4405), (1.409, 0.2461, 0.3205), (1.409, 0.4037, 0.3205), (1.394, 0.2461, 0.3004), (1.394, 0.4037, 0.3004), (1.394, 0.2461, 0.3205), (1.394, 0.4037, 0.3205), (-1.251, 0.3885, 0.3004), (-1.235, 0.2461, 0.4405), (1.409, 0.3885, 0.3004), (-1.251, 0.3885, 0.3205), (-1.251, 0.2461, 0.4405), (1.409, 0.3885, 0.3205), (1.394, 0.3885, 0.3205), (1.394, 0.3885, 0.3004), (-1.251, 0.3885, 0.4405), (-1.235, 0.3885, 0.3205), (-1.235, 0.3885, 0.3004), (-1.235, 0.2461, 0.3205), (-1.235, 0.4037, 0.3205), (1.409, 0.3885, 0.4405), (1.409, 0.4037, 0.4405), (-1.235, 0.4037, 0.4405), (-1.235, 0.2461, 0.3004), (1.394, 0.4037, 0.4405), (-1.251, 0.4037, 0.4405), (1.409, 0.2461, 0.4405), (1.394, 0.2461, 0.4405), (1.394, 0.3885, 0.4405), (-1.235, 0.4037, 0.3004), (0.4949, 0.4037, 0.3004), (-0.08688, 0.4037, 0.3004), (-0.6687, 0.4037, 0.3004), (0.4949, 0.2461, 0.3004), (-0.08688, 0.2461, 0.3004), (-0.6687, 0.2461, 0.3004), (0.4949, 0.4037, 0.4405), (-0.08688, 0.4037, 0.4405), (-0.6687, 0.4037, 0.4405), (0.4949, 0.4037, 0.3205), (-0.08688, 0.4037, 0.3205), (-0.6687, 0.4037, 0.3205), (0.4949, 0.2461, 0.3205), (-0.08688, 0.2461, 0.3205), (-0.6687, 0.2461, 0.3205), (-0.6687, 0.3885, 0.3205), (-0.08688, 0.3885, 0.3205), (0.4949, 0.3885, 0.3205), (0.4949, 0.3885, 0.3004), (-0.08688, 0.3885, 0.3004), (-0.6687, 0.3885, 0.3004), (-0.6687, 0.3885, 0.4405), (-0.08688, 0.3885, 0.4405), (0.4949, 0.3885, 0.4405), (0.6889, 0.3885, 0.3205), (0.8828, 0.3885, 0.3205), (0.6889, 0.3885, 0.4405), (0.8828, 0.3885, 0.4405), (0.8828, 0.4037, 0.3004), (0.6889, 0.4037, 0.3004), (0.8828, 0.2461, 0.3004), (0.6889, 0.2461, 0.3004), (0.8828, 0.4037, 0.4405), (0.6889, 0.4037, 0.4405), (0.8828, 0.4037, 0.3205), (0.6889, 0.4037, 0.3205), (0.8828, 0.2461, 0.3205), (0.6889, 0.2461, 0.3205), (0.8828, 0.3885, 0.3004), (0.6889, 0.3885, 0.3004), (0.301, 0.4037, 0.3004), (0.1071, 0.4037, 0.3004), (0.301, 0.2461, 0.3004), (0.1071, 0.2461, 0.3004), (0.301, 0.4037, 0.4405), (0.1071, 0.4037, 0.4405), (0.301, 0.4037, 0.3205), (0.1071, 0.4037, 0.3205), (0.301, 0.2461, 0.3205), (0.1071, 0.2461, 0.3205), (0.1071, 0.3885, 0.3205), (0.301, 0.3885, 0.3205), (0.301, 0.3885, 0.3004), (0.1071, 0.3885, 0.3004), (0.1071, 0.3885, 0.4405), (0.301, 0.3885, 0.4405), (-0.2808, 0.4037, 0.3004), (-0.4748, 0.4037, 0.3004), (-0.2808, 0.2461, 0.3004), (-0.4748, 0.2461, 0.3004), (-0.2808, 0.4037, 0.4405), (-0.4748, 0.4037, 0.4405), (-0.2808, 0.4037, 0.3205), (-0.4748, 0.4037, 0.3205), (-0.2808, 0.2461, 0.3205), (-0.4748, 0.2461, 0.3205), (-0.4748, 0.3885, 0.3205), (-0.2808, 0.3885, 0.3205), (-0.2808, 0.3885, 0.3004), (-0.4748, 0.3885, 0.3004), (-0.4748, 0.3885, 0.4405), (-0.2808, 0.3885, 0.4405), (-0.9868, 0.4037, 0.3004), (-1.057, 0.4037, 0.3004), (-0.9868, 0.2461, 0.3004), (-1.057, 0.2461, 0.3004), (-0.9868, 0.4037, 0.4405), (-1.057, 0.4037, 0.4405), (-0.9868, 0.4037, 0.3205), (-1.057, 0.4037, 0.3205), (-0.9868, 0.2461, 0.3205), (-1.057, 0.2461, 0.3205), (-0.9868, 0.3885, 0.3004), (-1.057, 0.3885, 0.3004), (-1.057, 0.3885, 0.3205), (-0.9868, 0.3885, 0.3205), (-1.057, 0.3885, 0.4405), (-0.9868, 0.3885, 0.4405), (1.094, 0.3885, 0.3205), (1.094, 0.3885, 0.4405), (1.094, 0.4037, 0.3004), (1.094, 0.2461, 0.3004), (1.094, 0.4037, 0.4405), (1.094, 0.4037, 0.3205), (1.094, 0.2461, 0.3205), (1.094, 0.3885, 0.3004), (1.256, 0.3885, 0.3205), (1.256, 0.3885, 0.4405), (1.256, 0.4037, 0.3004), (1.256, 0.2461, 0.3004), (1.256, 0.4037, 0.4405), (1.256, 0.4037, 0.3205), (1.256, 0.2461, 0.3205), (1.256, 0.3885, 0.3004), (1.409, 0.0655, 0.4596), (1.409, 0.0655, 0.4798), (1.394, 0.0655, 0.4596), (1.394, 0.0655, 0.4798), (1.394, 0.0655, 0.5998), (1.409, 0.0655, 0.5998), (1.256, 0.0655, 0.4596), (1.256, 0.0655, 0.4798), (1.409, -0.09171, 0.4596), (1.409, -0.09171, 0.4798), (1.394, -0.09171, 0.4596), (1.394, -0.09171, 0.4798), (1.394, -0.09171, 0.5998), (1.409, -0.09171, 0.5998), (1.256, -0.09171, 0.4596), (1.256, -0.09171, 0.4798), (1.394, -0.07656, 0.4596), (1.409, -0.07656, 0.4596), (1.256, -0.07656, 0.4798), (1.394, -0.07656, 0.4798), (1.409, -0.07656, 0.5998), (1.409, -0.07656, 0.4798), (1.394, -0.07656, 0.5998), (1.256, -0.07656, 0.4596), (1.094, 0.0655, 0.4596), (1.256, -0.09171, 0.5998), (1.256, -0.07656, 0.5998), (1.094, 0.0655, 0.4798), (1.094, -0.09171, 0.4596), (1.094, -0.09171, 0.4798), (1.094, -0.07656, 0.4798), (1.094, -0.07656, 0.4596), (1.094, -0.07656, 0.5998), (1.094, -0.09171, 0.5998), (1.235, -0.09171, 0.4596), (1.235, -0.09171, 0.4798), (1.235, 0.0655, 0.4798), (1.235, -0.07656, 0.4798), (1.235, -0.09171, 0.5998), (1.235, -0.07656, 0.4596), (1.235, 0.0655, 0.4596), (1.235, -0.07656, 0.5998), (1.094, 0.2444, 0.5807), (1.094, 0.2444, 0.6008), (1.235, 0.2444, 0.6008), (1.235, 0.2444, 0.5807), (1.234, 0.2454, 0.6007), (1.234, 0.2454, 0.3004), (1.234, 0.2454, 0.5375), (1.234, 0.2454, 0.3269), (1.234, 0.2454, 0.4322), (1.234, 0.06473, 0.6007), (1.234, 0.06473, 0.3004), (1.234, 0.06473, 0.5375), (1.234, 0.06473, 0.3269), (1.234, 0.06473, 0.4322), (1.256, 0.2454, 0.5375), (1.256, 0.2454, 0.6007), (1.256, 0.06473, 0.6007), (1.256, 0.06473, 0.3004), (1.256, 0.2454, 0.3004), (1.256, 0.2454, 0.4322), (1.256, 0.2454, 0.3269), (1.256, 0.06473, 0.5375), (1.256, 0.06473, 0.3269), (1.256, 0.06473, 0.4322)], [], [(405, 512, 588, 589), (844, 300, 177, 837), (775, 175, 6, 742), (1208, 176, 0, 1184), (1004, 1051, 262, 314), (52, 45, 8, 38), (58, 47, 13, 53), (954, 1029, 5, 166), (1210, 183, 1, 1204), (772, 174, 23, 743), (1144, 360, 178, 1140), (362, 239, 1263, 1264), (1234, 325, 231, 1189), (984, 1049, 246, 297), (61, 62, 22, 74), (60, 65, 72, 59), (101, 112, 35, 43), (59, 72, 71, 70), (75, 63, 64, 67), (74, 22, 21, 20), (884, 692, 890, 887), (509, 540, 636, 586), (55, 30, 64, 63), (57, 48, 20, 75), (114, 104, 34, 44), (46, 11, 26, 49), (54, 18, 25, 56), (33, 9, 28, 35), (38, 8, 27, 41), (794, 322, 259, 757), (776, 298, 174, 772), (39, 10, 29, 42), (47, 15, 31, 50), (106, 114, 44, 33), (53, 13, 30, 55), (10, 34, 36, 29), (149, 14, 24, 155), (30, 50, 67, 64), (39, 9, 33, 44), (10, 39, 44, 34), (26, 41, 22, 62), (9, 39, 42, 28), (11, 38, 41, 26), (106, 33, 35, 112), (854, 316, 210, 815), (49, 26, 62, 61), (1229, 317, 229, 1187), (24, 49, 61, 66), (795, 330, 206, 748), (46, 52, 38, 11), (793, 315, 208, 746), (14, 37, 52, 46), (43, 35, 71, 72), (13, 47, 50, 30), (14, 46, 49, 24), (42, 29, 60, 59), (40, 51, 48, 25), (54, 15, 47, 58), (37, 18, 45, 52), (18, 54, 58, 45), (25, 48, 57, 56), (8, 53, 55, 27), (15, 54, 56, 31), (27, 55, 63, 21), (45, 58, 53, 8), (1008, 1041, 218, 321), (153, 66, 73, 162), (66, 61, 74, 73), (69, 75, 67, 68), (20, 21, 63, 75), (28, 42, 59, 70), (48, 51, 74, 20), (155, 24, 66, 153), (101, 43, 72, 103), (35, 28, 70, 71), (50, 31, 68, 67), (29, 36, 65, 60), (56, 57, 75, 69), (31, 56, 69, 68), (41, 27, 21, 22), (51, 40, 73, 74), (161, 91, 97, 163), (143, 92, 98, 147), (127, 93, 99, 131), (111, 85, 82, 109), (123, 86, 83, 121), (139, 87, 84, 137), (109, 82, 99, 102), (121, 83, 98, 130), (137, 84, 97, 146), (150, 81, 90, 156), (134, 80, 89, 140), (118, 79, 88, 124), (105, 76, 85, 111), (117, 77, 86, 123), (133, 78, 87, 139), (150, 158, 96, 81), (134, 144, 95, 80), (118, 128, 94, 79), (158, 148, 78, 96), (144, 132, 77, 95), (128, 116, 76, 94), (161, 156, 90, 91), (143, 140, 89, 92), (127, 124, 88, 93), (34, 104, 110, 36), (104, 105, 111, 110), (65, 108, 103, 72), (108, 109, 102, 103), (36, 110, 108, 65), (110, 111, 109, 108), (93, 100, 102, 99), (100, 101, 103, 102), (79, 107, 113, 88), (107, 106, 112, 113), (79, 94, 115, 107), (107, 115, 114, 106), (94, 76, 105, 115), (115, 105, 104, 114), (93, 88, 113, 100), (100, 113, 112, 101), (92, 89, 125, 126), (126, 125, 124, 127), (95, 77, 117, 129), (129, 117, 116, 128), (80, 95, 129, 119), (119, 129, 128, 118), (76, 116, 122, 85), (116, 117, 123, 122), (80, 119, 125, 89), (119, 118, 124, 125), (82, 120, 131, 99), (120, 121, 130, 131), (85, 122, 120, 82), (122, 123, 121, 120), (92, 126, 130, 98), (126, 127, 131, 130), (91, 90, 141, 142), (142, 141, 140, 143), (96, 78, 133, 145), (145, 133, 132, 144), (81, 96, 145, 135), (135, 145, 144, 134), (77, 132, 138, 86), (132, 133, 139, 138), (81, 135, 141, 90), (135, 134, 140, 141), (83, 136, 147, 98), (136, 137, 146, 147), (86, 138, 136, 83), (138, 139, 137, 136), (91, 142, 146, 97), (142, 143, 147, 146), (40, 25, 157, 160), (160, 157, 156, 161), (37, 14, 149, 159), (159, 149, 148, 158), (18, 37, 159, 151), (151, 159, 158, 150), (18, 151, 157, 25), (151, 150, 156, 157), (40, 160, 162, 73), (160, 161, 163, 162), (87, 154, 152, 84), (154, 155, 153, 152), (84, 152, 163, 97), (152, 153, 162, 163), (78, 148, 154, 87), (148, 149, 155, 154), (1010, 1055, 277, 329), (424, 264, 312, 444), (310, 308, 244, 253), (1231, 324, 267, 1197), (837, 177, 16, 834), (454, 409, 587, 617), (481, 433, 558, 652), (251, 418, 420, 250), (878, 882, 361, 179), (856, 331, 212, 813), (1149, 1140, 952, 1066), (858, 343, 214, 814), (1241, 358, 176, 1208), (800, 357, 175, 775), (1240, 348, 291, 1200), (545, 526, 669, 678), (1016, 1043, 220, 337), (773, 305, 236, 754), (432, 292, 341, 467), (1218, 301, 183, 1210), (855, 323, 260, 820), (428, 278, 327, 456), (1022, 954, 166, 352), (1235, 332, 281, 1199), (215, 1157, 1266, 1258), (403, 476, 651, 646), (857, 339, 274, 822), (798, 353, 285, 761), (527, 544, 641, 610), (1238, 340, 233, 1190), (357, 485, 378, 175), (797, 345, 204, 747), (859, 351, 282, 824), (1018, 1061, 288, 344), (796, 338, 273, 759), (1181, 1156, 210, 1033), (1165, 1161, 1259, 1267), (1179, 1160, 217, 1035), (970, 211, 212, 1037), (972, 213, 214, 1039), (228, 416, 414, 227), (226, 412, 410, 225), (1164, 1169, 406, 223), (467, 341, 227, 414), (1175, 1160, 216, 838), (811, 220, 221, 839), (812, 218, 219, 840), (444, 312, 223, 406), (456, 327, 225, 410), (749, 226, 225, 780), (750, 228, 227, 781), (974, 219, 218, 1041), (1173, 1164, 223, 782), (976, 221, 220, 1043), (412, 226, 319, 450), (1217, 310, 253, 1194), (950, 958, 181, 12), (378, 182, 6, 175), (956, 1035, 217, 304), (306, 307, 237, 249), (845, 309, 243, 819), (448, 421, 609, 616), (408, 224, 303, 438), (1184, 0, 165, 1209), (769, 7, 170, 771), (477, 359, 180, 376), (803, 19, 167, 836), (416, 228, 334, 462), (519, 420, 418, 499), (245, 252, 253, 244), (986, 242, 243, 1047), (818, 246, 247, 846), (238, 248, 249, 237), (988, 247, 246, 1049), (222, 306, 1246, 1255), (755, 251, 250, 786), (409, 509, 586, 587), (245, 244, 1244, 1261), (264, 424, 422, 265), (756, 264, 265, 787), (821, 262, 263, 849), (450, 319, 265, 422), (990, 263, 262, 1051), (992, 261, 260, 1053), (994, 276, 277, 1055), (278, 428, 426, 279), (758, 278, 279, 789), (823, 277, 276, 851), (996, 275, 274, 1057), (462, 334, 279, 426), (292, 432, 430, 293), (760, 292, 293, 791), (472, 349, 293, 430), (825, 288, 289, 853), (998, 283, 282, 1059), (1000, 289, 288, 1061), (549, 505, 662, 680), (342, 295, 370, 464), (326, 269, 374, 452), (311, 255, 382, 440), (1158, 1166, 1268, 1257), (552, 473, 648, 650), (506, 548, 645, 584), (254, 318, 446, 384), (187, 402, 485, 357), (1167, 1168, 495, 389), (318, 194, 394, 446), (400, 504, 483, 398), (442, 405, 589, 615), (474, 551, 649, 619), (171, 296, 368, 402), (350, 168, 404, 470), (743, 23, 187, 783), (1185, 2, 186, 1219), (950, 12, 190, 1045), (191, 342, 464, 400), (553, 529, 670, 682), (376, 164, 349, 472), (879, 801, 5, 189), (184, 362, 1264, 1253), (413, 506, 584, 585), (530, 552, 650, 612), (418, 251, 32, 364), (1221, 252, 301, 1218), (785, 235, 298, 776), (958, 984, 297, 181), (847, 242, 300, 844), (249, 248, 1256, 1250), (302, 196, 389, 435), (438, 303, 250, 420), (843, 209, 309, 845), (222, 201, 307, 306), (988, 956, 304, 247), (1211, 230, 310, 1217), (308, 215, 1258, 1245), (777, 207, 305, 773), (230, 215, 308, 310), (436, 419, 607, 561), (1166, 1165, 1267, 1268), (396, 507, 502, 394), (1168, 1169, 408, 495), (473, 429, 613, 648), (788, 258, 315, 793), (1224, 266, 317, 1229), (848, 261, 316, 854), (968, 1004, 314, 216), (469, 553, 682, 590), (841, 211, 323, 855), (522, 422, 424, 493), (1213, 232, 324, 1231), (554, 471, 647, 681), (990, 1008, 321, 263), (779, 205, 322, 794), (471, 403, 646, 647), (393, 501, 582, 583), (850, 275, 331, 856), (507, 410, 412, 502), (974, 1010, 329, 219), (790, 272, 330, 795), (1226, 280, 325, 1234), (355, 1159, 1161, 1165), (463, 549, 680, 596), (778, 203, 338, 796), (842, 213, 339, 857), (1214, 234, 332, 1235), (550, 465, 642, 679), (1165, 1166, 335, 355), (994, 1016, 337, 276), (525, 426, 428, 517), (417, 363, 571, 614), (548, 468, 643, 645), (976, 1018, 344, 221), (792, 284, 345, 797), (1227, 290, 340, 1238), (504, 414, 416, 483), (1166, 1158, 347, 335), (852, 283, 343, 858), (380, 525, 517, 374), (1158, 1157, 1155, 347), (836, 167, 351, 859), (528, 430, 432, 514), (771, 170, 353, 798), (1000, 1022, 352, 289), (180, 4, 164, 376), (1209, 165, 348, 1240), (294, 350, 470, 372), (23, 171, 402, 187), (268, 333, 458, 380), (193, 326, 452, 396), (388, 519, 499, 385), (195, 311, 440, 392), (244, 308, 1245, 1244), (240, 302, 435, 388), (386, 498, 581, 568), (882, 879, 189, 361), (294, 372, 370, 295), (457, 545, 678, 602), (254, 384, 382, 255), (239, 245, 1261, 1263), (240, 388, 385, 241), (1162, 1167, 389, 196), (384, 522, 493, 382), (404, 185, 359, 477), (466, 547, 644, 620), (546, 459, 637, 677), (333, 192, 398, 458), (390, 497, 580, 557), (372, 528, 514, 370), (296, 241, 385, 368), (168, 17, 185, 404), (783, 187, 357, 800), (1219, 186, 358, 1241), (1113, 1045, 1144, 1150), (191, 400, 398, 192), (193, 396, 394, 194), (268, 380, 374, 269), (248, 184, 1253, 1256), (363, 364, 365), (366, 367, 368), (433, 434, 435), (436, 437, 438), (439, 440, 441), (442, 443, 444), (445, 446, 447), (448, 449, 450), (451, 452, 453), (454, 455, 456), (457, 458, 459), (460, 461, 462), (463, 464, 465), (466, 467, 468), (469, 470, 471), (472, 473, 474), (475, 476, 477), (478, 479, 480, 481), (482, 483, 484), (485, 486, 487), (488, 489, 490, 491), (492, 493, 494), (495, 496, 497), (498, 499, 500), (501, 502, 503), (504, 505, 506), (507, 508, 509), (510, 511, 512), (513, 514, 515), (516, 517, 518), (519, 520, 521), (522, 523, 524), (525, 526, 527), (528, 529, 530), (531, 532, 533, 534), (535, 536, 537, 538), (539, 540, 541, 542), (543, 544, 545, 546), (547, 548, 549, 550), (551, 552, 553, 554), (477, 376, 375, 475), (390, 433, 435, 389), (478, 437, 436, 479), (482, 397, 398, 483), (408, 438, 437, 407), (487, 377, 378, 485), (386, 366, 368, 385), (488, 363, 365, 489), (439, 391, 392, 440), (434, 387, 388, 435), (492, 381, 382, 493), (497, 390, 389, 495), (498, 386, 385, 499), (501, 393, 394, 502), (506, 413, 414, 504), (509, 409, 410, 507), (512, 405, 406, 510), (469, 371, 372, 470), (513, 369, 370, 514), (367, 401, 402, 368), (463, 399, 400, 464), (451, 395, 396, 452), (445, 383, 384, 446), (377, 365, 364, 378), (457, 379, 380, 458), (516, 373, 374, 517), (521, 419, 420, 519), (524, 421, 422, 522), (527, 425, 426, 525), (530, 429, 430, 528), (363, 417, 418, 364), (438, 420, 419, 436), (444, 406, 405, 442), (450, 422, 421, 448), (456, 410, 409, 454), (462, 426, 425, 460), (474, 375, 376, 472), (466, 431, 432, 467), (381, 441, 440, 382), (424, 444, 443, 423), (531, 443, 442, 532), (393, 447, 446, 394), (412, 450, 449, 411), (535, 449, 448, 536), (373, 453, 452, 374), (428, 456, 455, 427), (539, 455, 454, 540), (397, 459, 458, 398), (416, 462, 461, 415), (543, 461, 460, 544), (369, 465, 464, 370), (413, 468, 467, 414), (547, 466, 468, 548), (403, 471, 470, 404), (429, 473, 472, 430), (551, 474, 473, 552), (404, 477, 476, 403), (433, 481, 480, 434), (415, 484, 483, 416), (401, 486, 485, 402), (366, 491, 490, 367), (423, 494, 493, 424), (407, 496, 495, 408), (417, 500, 499, 418), (411, 503, 502, 412), (399, 505, 504, 400), (395, 508, 507, 396), (391, 511, 510, 392), (431, 515, 514, 432), (427, 518, 517, 428), (387, 520, 519, 388), (383, 523, 522, 384), (379, 526, 525, 380), (371, 529, 528, 372), (441, 534, 533, 439), (447, 538, 537, 445), (453, 542, 541, 451), (459, 546, 545, 457), (465, 550, 549, 463), (471, 554, 553, 469), (552, 530, 529, 553), (548, 506, 505, 549), (544, 527, 526, 545), (540, 509, 508, 541), (536, 524, 523, 537), (532, 512, 511, 533), (479, 521, 520, 480), (489, 487, 486, 490), (496, 478, 481, 497), (494, 531, 534, 492), (475, 551, 554, 476), (515, 547, 550, 513), (500, 488, 491, 498), (484, 543, 546, 482), (503, 535, 538, 501), (518, 539, 542, 516), (364, 32, 182, 378), (603, 602, 678, 669), (608, 631, 616, 609), (612, 650, 648, 613), (584, 645, 643, 585), (649, 556, 555, 619), (566, 573, 572, 567), (559, 659, 565, 560), (610, 641, 618, 611), (606, 562, 561, 607), (570, 660, 614, 571), (577, 576, 653, 667), (558, 557, 580, 652), (647, 646, 651, 681), (591, 590, 682, 670), (599, 598, 676, 663), (595, 594, 657, 655), (569, 568, 581, 656), (586, 636, 617, 587), (625, 658, 624, 623), (601, 600, 674, 668), (630, 661, 629, 628), (637, 564, 563, 677), (635, 666, 634, 633), (622, 579, 578, 671), (640, 654, 639, 638), (597, 596, 680, 662), (644, 665, 621, 620), (642, 593, 592, 679), (632, 605, 604, 675), (575, 574, 672, 664), (627, 583, 582, 673), (588, 626, 615, 589), (434, 480, 653, 576), (541, 508, 663, 676), (484, 415, 639, 654), (460, 425, 611, 618), (524, 536, 631, 608), (375, 474, 619, 555), (537, 523, 668, 674), (371, 469, 590, 591), (486, 401, 595, 655), (512, 532, 626, 588), (431, 466, 620, 621), (533, 511, 664, 672), (491, 366, 569, 656), (521, 479, 562, 606), (369, 513, 592, 593), (367, 490, 657, 594), (480, 520, 667, 653), (494, 423, 624, 658), (441, 381, 579, 622), (487, 489, 573, 566), (490, 486, 655, 657), (401, 367, 594, 595), (496, 407, 565, 659), (475, 375, 555, 556), (478, 496, 659, 559), (497, 481, 652, 580), (500, 417, 614, 660), (433, 390, 557, 558), (423, 443, 623, 624), (531, 494, 658, 625), (399, 463, 596, 597), (443, 531, 625, 623), (492, 534, 671, 578), (503, 411, 629, 661), (437, 478, 559, 560), (532, 442, 615, 626), (551, 475, 556, 649), (479, 436, 561, 562), (447, 393, 583, 627), (476, 554, 681, 651), (395, 451, 598, 599), (505, 399, 597, 662), (397, 482, 563, 564), (547, 515, 665, 644), (513, 550, 679, 592), (508, 395, 599, 663), (488, 500, 660, 570), (383, 445, 600, 601), (411, 449, 628, 629), (498, 491, 656, 581), (511, 391, 575, 664), (449, 535, 630, 628), (543, 484, 654, 640), (407, 437, 560, 565), (536, 448, 616, 631), (482, 546, 677, 563), (365, 377, 567, 572), (515, 431, 621, 665), (377, 487, 566, 567), (453, 373, 605, 632), (535, 503, 661, 630), (501, 538, 673, 582), (379, 457, 602, 603), (518, 427, 634, 666), (539, 518, 666, 635), (516, 542, 675, 604), (520, 387, 577, 667), (366, 386, 568, 569), (427, 455, 633, 634), (373, 516, 604, 605), (455, 539, 635, 633), (523, 383, 601, 668), (363, 488, 570, 571), (540, 454, 617, 636), (489, 365, 572, 573), (459, 397, 564, 637), (419, 521, 606, 607), (526, 379, 603, 669), (391, 439, 574, 575), (529, 371, 591, 670), (421, 524, 608, 609), (387, 434, 576, 577), (415, 461, 638, 639), (534, 441, 622, 671), (461, 543, 640, 638), (439, 533, 672, 574), (544, 460, 618, 641), (425, 527, 610, 611), (538, 447, 627, 673), (381, 492, 578, 579), (465, 369, 593, 642), (445, 537, 674, 600), (542, 453, 632, 675), (468, 413, 585, 643), (429, 530, 612, 613), (451, 541, 676, 598), (816, 710, 741, 833), (872, 865, 807, 799), (804, 688, 739, 831), (744, 689, 738, 767), (760, 724, 737, 766), (825, 726, 736, 830), (750, 704, 735, 765), (811, 698, 734, 829), (823, 722, 733, 828), (758, 720, 732, 764), (812, 700, 731, 827), (749, 702, 730, 763), (756, 716, 729, 762), (821, 718, 728, 826), (810, 696, 691, 806), (751, 706, 709, 753), (755, 714, 708, 752), (818, 712, 694, 809), (863, 685, 801, 879), (835, 684, 710, 816), (792, 726, 727, 761), (852, 724, 725, 824), (790, 722, 723, 759), (850, 720, 721, 822), (788, 718, 719, 757), (848, 716, 717, 820), (847, 714, 715, 819), (785, 712, 713, 754), (770, 687, 689, 744), (802, 686, 688, 804), (753, 709, 715, 786), (1174, 1170, 707, 815), (842, 704, 705, 814), (841, 702, 703, 813), (779, 700, 701, 748), (778, 698, 699, 747), (1172, 1171, 697, 746), (829, 734, 723, 851), (767, 738, 725, 791), (830, 736, 699, 839), (831, 739, 727, 853), (765, 735, 721, 789), (763, 730, 717, 787), (806, 691, 713, 846), (833, 741, 693, 808), (766, 737, 705, 781), (764, 732, 703, 780), (687, 862, 878, 803), (745, 695, 683, 742), (826, 728, 697, 838), (828, 733, 701, 840), (762, 729, 707, 782), (809, 694, 690, 805), (827, 731, 719, 849), (880, 881, 889, 888), (805, 690, 684, 835), (808, 693, 683, 834), (752, 708, 695, 745), (32, 752, 745, 182), (359, 185, 873, 875), (312, 762, 782, 223), (182, 745, 742, 6), (185, 17, 768, 873), (327, 764, 780, 225), (341, 766, 781, 227), (319, 763, 787, 265), (334, 765, 789, 279), (349, 767, 791, 293), (1163, 1172, 746, 208), (203, 778, 747, 204), (205, 779, 748, 206), (303, 753, 786, 250), (4, 770, 744, 164), (235, 785, 754, 236), (258, 788, 757, 259), (272, 790, 759, 273), (284, 792, 761, 285), (803, 878, 179, 19), (251, 755, 752, 32), (224, 751, 753, 303), (264, 756, 762, 312), (226, 749, 763, 319), (278, 758, 764, 327), (228, 750, 765, 334), (292, 760, 766, 341), (164, 744, 767, 349), (4, 180, 871, 770), (710, 783, 800, 741), (688, 771, 798, 739), (726, 792, 797, 736), (698, 778, 796, 734), (722, 790, 795, 733), (700, 779, 794, 731), (718, 788, 793, 728), (696, 777, 773, 691), (712, 785, 776, 694), (684, 743, 783, 710), (724, 760, 791, 725), (720, 758, 789, 721), (716, 756, 787, 717), (714, 755, 786, 715), (686, 769, 771, 688), (1170, 1173, 782, 707), (704, 750, 781, 705), (702, 749, 780, 703), (734, 796, 759, 723), (736, 797, 747, 699), (739, 798, 761, 727), (691, 773, 754, 713), (741, 800, 775, 693), (728, 793, 746, 697), (733, 795, 748, 701), (694, 776, 772, 690), (731, 794, 757, 719), (690, 772, 743, 684), (693, 775, 742, 683), (178, 808, 834, 16), (181, 805, 835, 12), (321, 827, 849, 263), (297, 809, 805, 181), (329, 828, 840, 219), (314, 826, 838, 216), (360, 833, 808, 178), (304, 806, 846, 247), (352, 831, 853, 289), (344, 830, 839, 221), (337, 829, 851, 276), (211, 841, 813, 212), (213, 842, 814, 214), (1156, 1174, 815, 210), (5, 802, 804, 166), (242, 847, 819, 243), (261, 848, 820, 260), (275, 850, 822, 274), (283, 852, 824, 282), (12, 835, 816, 190), (246, 818, 809, 297), (217, 810, 806, 304), (262, 821, 826, 314), (218, 812, 827, 321), (277, 823, 828, 329), (220, 811, 829, 337), (288, 825, 830, 344), (166, 804, 831, 352), (190, 816, 833, 360), (770, 871, 862, 687), (689, 836, 859, 738), (724, 852, 858, 737), (704, 842, 857, 735), (720, 850, 856, 732), (702, 841, 855, 730), (716, 848, 854, 729), (706, 843, 845, 709), (714, 847, 844, 708), (180, 359, 875, 871), (726, 825, 853, 727), (722, 823, 851, 723), (718, 821, 849, 719), (712, 818, 846, 713), (687, 803, 836, 689), (709, 845, 819, 715), (700, 812, 840, 701), (698, 811, 839, 699), (1171, 1175, 838, 697), (738, 859, 824, 725), (735, 857, 822, 721), (730, 855, 820, 717), (737, 858, 814, 705), (732, 856, 813, 703), (873, 768, 685, 863), (695, 837, 834, 683), (729, 854, 815, 707), (876, 872, 799, 784), (708, 844, 837, 695), (860, 861, 862), (863, 864, 865), (866, 867, 868, 869), (874, 875, 876), (881, 882, 883), (870, 860, 862, 871), (873, 863, 865, 872), (876, 866, 869, 874), (868, 861, 860, 869), (864, 867, 866, 865), (872, 876, 875, 873), (874, 870, 871, 875), (861, 877, 878, 862), (863, 879, 880, 864), (867, 881, 883, 868), (882, 878, 877, 883), (879, 882, 881, 880), (865, 866, 774, 807), (784, 799, 807, 774), (886, 885, 888, 889), (832, 711, 740, 817), (866, 876, 784, 774), (864, 880, 888, 885), (870, 874, 711, 832), (874, 869, 740, 711), (881, 867, 886, 889), (861, 868, 692, 884), (868, 883, 890, 692), (860, 870, 832, 817), (877, 861, 884, 887), (869, 860, 817, 740), (867, 864, 885, 886), (883, 877, 887, 890), (1193, 917, 948, 1202), (1081, 981, 1128, 1135), (961, 900, 946, 1023), (1228, 1239, 945, 933), (997, 931, 944, 1019), (1216, 1237, 943, 912), (1225, 1236, 942, 927), (971, 908, 941, 1013), (995, 929, 940, 1011), (1215, 1233, 939, 910), (1223, 1232, 938, 923), (969, 906, 937, 1005), (1212, 1230, 936, 904), (991, 925, 935, 1001), (965, 902, 914, 977), (1222, 1206, 896, 921), (1207, 1220, 918, 897), (985, 919, 915, 979), (1203, 893, 917, 1193), (1030, 892, 916, 981), (1228, 933, 934, 1201), (1227, 931, 932, 1200), (1226, 929, 930, 1199), (1225, 927, 928, 1198), (1224, 925, 926, 1197), (1223, 923, 924, 1196), (1222, 921, 922, 1195), (1221, 919, 920, 1194), (1028, 891, 900, 961), (1206, 1188, 905, 896), (1203, 1207, 897, 893), (977, 914, 920, 1048), (1216, 912, 913, 1192), (1215, 910, 911, 1191), (1214, 908, 909, 1190), (1213, 906, 907, 1189), (1243, 1176, 905, 1188), (1242, 1177, 903, 1187), (1237, 1201, 934, 943), (1019, 944, 909, 1040), (1013, 941, 930, 1058), (1239, 1205, 895, 945), (979, 915, 901, 963), (1236, 1192, 913, 942), (1023, 946, 932, 1060), (1125, 1129, 1025, 1103), (1202, 948, 898, 1186), (1005, 937, 926, 1054), (1233, 1198, 928, 939), (1232, 1191, 911, 938), (1001, 935, 903, 1034), (1220, 1195, 922, 918), (1011, 940, 907, 1038), (1186, 898, 894, 1204), (963, 901, 894, 951), (1205, 1185, 892, 895), (1230, 1196, 924, 936), (1133, 1124, 1028, 1104), (1134, 1131, 1070, 1026), (1128, 947, 899, 1124), (177, 964, 952, 16), (1072, 963, 951, 1066), (331, 1012, 1037, 212), (1096, 1011, 1038, 1109), (316, 1002, 1033, 210), (1091, 1001, 1034, 1107), (323, 1006, 1053, 260), (1093, 1005, 1054, 1117), (1126, 1133, 1104, 1027), (361, 1130, 1126, 179), (351, 1024, 1059, 282), (1102, 1023, 1060, 1120), (300, 980, 964, 177), (1080, 979, 963, 1072), (339, 1014, 1057, 274), (1097, 1013, 1058, 1119), (343, 1020, 1039, 214), (1100, 1019, 1040, 1110), (309, 978, 1047, 243), (1079, 977, 1048, 1114), (19, 1027, 962, 167), (1104, 1028, 961, 1071), (5, 1029, 982, 189), (1105, 1030, 981, 1081), (242, 986, 980, 300), (1083, 985, 979, 1080), (209, 966, 978, 309), (1073, 965, 977, 1079), (261, 992, 1002, 316), (1086, 991, 1001, 1091), (211, 970, 1006, 323), (1075, 969, 1005, 1093), (275, 996, 1012, 331), (1088, 995, 1011, 1096), (213, 972, 1014, 339), (1076, 971, 1013, 1097), (283, 998, 1020, 343), (1089, 997, 1019, 1100), (167, 962, 1024, 351), (1071, 961, 1023, 1102), (982, 1081, 1135, 1130), (189, 982, 1130, 361), (1046, 1113, 1150, 1146), (917, 1046, 1146, 948), (933, 945, 1021, 999), (1090, 1101, 1022, 1000), (912, 943, 1017, 975), (1078, 1099, 1018, 976), (927, 942, 1015, 993), (1087, 1098, 1016, 994), (910, 939, 1009, 973), (1077, 1095, 1010, 974), (923, 938, 1007, 989), (1085, 1094, 1008, 990), (904, 936, 1003, 967), (1074, 1092, 1004, 968), (921, 896, 955, 987), (1084, 1068, 956, 988), (897, 918, 983, 957), (1069, 1082, 984, 958), (893, 949, 1046, 917), (1065, 950, 1045, 1113), (933, 999, 1062, 934), (1090, 1000, 1061, 1121), (931, 997, 1060, 932), (1089, 998, 1059, 1120), (929, 995, 1058, 930), (1088, 996, 1057, 1119), (927, 993, 1056, 928), (1087, 994, 1055, 1118), (925, 991, 1054, 926), (1086, 992, 1053, 1117), (923, 989, 1052, 924), (1085, 990, 1051, 1116), (921, 987, 1050, 922), (1084, 988, 1049, 1115), (919, 985, 1048, 920), (1083, 986, 1047, 1114), (896, 905, 1036, 955), (1068, 1108, 1035, 956), (893, 897, 957, 949), (1065, 1069, 958, 950), (912, 975, 1044, 913), (1078, 976, 1043, 1112), (910, 973, 1042, 911), (1077, 974, 1041, 1111), (908, 971, 1040, 909), (1076, 972, 1039, 1110), (906, 969, 1038, 907), (1075, 970, 1037, 1109), (1176, 1178, 1036, 905), (1183, 1179, 1035, 1108), (1177, 1180, 1034, 903), (1182, 1181, 1033, 1107), (943, 934, 1062, 1017), (1099, 1121, 1061, 1018), (945, 895, 953, 1021), (1101, 1067, 954, 1022), (942, 913, 1044, 1015), (1098, 1112, 1043, 1016), (1141, 1149, 1066, 951), (948, 1146, 1141, 898), (939, 928, 1056, 1009), (1095, 1118, 1055, 1010), (938, 911, 1042, 1007), (1094, 1111, 1041, 1008), (918, 922, 1050, 983), (1082, 1115, 1049, 984), (1045, 190, 360, 1144), (1142, 1145, 1063, 1122), (895, 892, 1030, 953), (1067, 1105, 1029, 954), (936, 924, 1052, 1003), (1092, 1116, 1051, 1004), (1003, 1052, 1116, 1092), (953, 1030, 1105, 1067), (1152, 1147, 1106, 1064), (983, 1050, 1115, 1082), (1007, 1042, 1111, 1094), (1009, 1056, 1118, 1095), (898, 1141, 951, 894), (1015, 1044, 1112, 1098), (1021, 953, 1067, 1101), (1017, 1062, 1121, 1099), (1180, 1182, 1107, 1034), (1178, 1183, 1108, 1036), (969, 1075, 1109, 1038), (971, 1076, 1110, 1040), (973, 1077, 1111, 1042), (975, 1078, 1112, 1044), (949, 957, 1069, 1065), (955, 1036, 1108, 1068), (985, 1083, 1114, 1048), (987, 1084, 1115, 1050), (989, 1085, 1116, 1052), (991, 1086, 1117, 1054), (993, 1087, 1118, 1056), (995, 1088, 1119, 1058), (997, 1089, 1120, 1060), (999, 1090, 1121, 1062), (949, 1065, 1113, 1046), (957, 983, 1082, 1069), (987, 955, 1068, 1084), (967, 1003, 1092, 1074), (989, 1007, 1094, 1085), (973, 1009, 1095, 1077), (993, 1015, 1098, 1087), (975, 1017, 1099, 1078), (999, 1021, 1101, 1090), (1154, 1031, 1032, 1153), (1138, 959, 960, 1137), (962, 1071, 1102, 1024), (998, 1089, 1100, 1020), (972, 1076, 1097, 1014), (996, 1088, 1096, 1012), (970, 1075, 1093, 1006), (992, 1086, 1091, 1002), (966, 1073, 1079, 978), (986, 1083, 1080, 980), (1029, 1105, 1081, 982), (1027, 1104, 1071, 962), (978, 1079, 1114, 1047), (1020, 1100, 1110, 1039), (1014, 1097, 1119, 1057), (980, 1080, 1072, 964), (1024, 1102, 1120, 1059), (981, 916, 947, 1128), (1006, 1093, 1117, 1053), (1002, 1091, 1107, 1033), (1012, 1096, 1109, 1037), (964, 1072, 1066, 952), (179, 1126, 1027, 19), (1131, 1132, 1133), (1134, 1135, 1136), (1133, 1126, 1125, 1131), (1134, 1129, 1130, 1135), (1129, 1125, 1126, 1130), (1128, 1124, 1123, 1127), (1124, 1133, 1132, 1123), (1127, 1136, 1135, 1128), (1136, 1132, 1131, 1134), (1124, 899, 891, 1028), (1025, 1026, 1070, 1103), (1123, 1132, 1137, 960), (1131, 1125, 1103, 1070), (1127, 1123, 960, 959), (1132, 1136, 1138, 1137), (1136, 1127, 959, 1138), (1129, 1134, 1026, 1025), (1147, 1148, 1149), (1150, 1151, 1152), (1149, 1141, 1142, 1147), (1152, 1145, 1146, 1150), (1145, 1142, 1141, 1146), (1144, 1140, 1139, 1143), (1140, 1149, 1148, 1139), (1143, 1151, 1150, 1144), (1151, 1148, 1147, 1152), (1140, 178, 16, 952), (1063, 1064, 1106, 1122), (1139, 1148, 1153, 1032), (1147, 1142, 1122, 1106), (1143, 1139, 1032, 1031), (1148, 1151, 1154, 1153), (1151, 1143, 1031, 1154), (1145, 1152, 1064, 1063), (967, 1074, 1183, 1178), (965, 1073, 1182, 1180), (1073, 966, 1181, 1182), (902, 965, 1180, 1177), (1074, 968, 1179, 1183), (904, 967, 1178, 1176), (1211, 902, 1177, 1242), (1212, 904, 1176, 1243), (696, 810, 1175, 1171), (209, 843, 1174, 1156), (706, 751, 1173, 1170), (207, 777, 1172, 1163), (777, 696, 1171, 1172), (843, 706, 1170, 1174), (1161, 222, 1255, 1259), (195, 392, 1167, 1162), (510, 406, 1169, 1168), (306, 249, 1250, 1246), (392, 510, 1168, 1167), (751, 224, 1164, 1173), (201, 222, 1161, 1159), (810, 217, 1160, 1175), (215, 230, 1155, 1157), (224, 408, 1169, 1164), (1157, 1158, 1257, 1266), (968, 216, 1160, 1179), (966, 209, 1156, 1181), (202, 1212, 1243, 1159), (230, 1211, 1242, 1155), (313, 257, 1196, 1230), (169, 2, 1185, 1205), (173, 1186, 1204, 1), (299, 238, 1195, 1220), (320, 200, 1191, 1232), (328, 270, 1198, 1233), (356, 1202, 1186, 173), (336, 198, 1192, 1236), (354, 169, 1205, 1239), (346, 287, 1201, 1237), (1155, 1242, 1187, 229), (1159, 1243, 1188, 201), (232, 1213, 1189, 231), (234, 1214, 1190, 233), (199, 1215, 1191, 200), (197, 1216, 1192, 198), (3, 172, 1207, 1203), (307, 201, 1188, 1206), (252, 1221, 1194, 253), (237, 1222, 1195, 238), (256, 1223, 1196, 257), (266, 1224, 1197, 267), (271, 1225, 1198, 270), (280, 1226, 1199, 281), (290, 1227, 1200, 291), (286, 1228, 1201, 287), (3, 1203, 1193, 188), (172, 299, 1220, 1207), (237, 307, 1206, 1222), (202, 313, 1230, 1212), (256, 320, 1232, 1223), (199, 328, 1233, 1215), (271, 336, 1236, 1225), (197, 346, 1237, 1216), (286, 354, 1239, 1228), (188, 1193, 1202, 356), (916, 1219, 1241, 947), (900, 1209, 1240, 946), (931, 1227, 1238, 944), (908, 1214, 1235, 941), (929, 1226, 1234, 940), (906, 1213, 1231, 937), (925, 1224, 1229, 935), (902, 1211, 1217, 914), (919, 1221, 1218, 915), (892, 1185, 1219, 916), (891, 1184, 1209, 900), (914, 1217, 1194, 920), (944, 1238, 1190, 909), (941, 1235, 1199, 930), (915, 1218, 1210, 901), (946, 1240, 1200, 932), (947, 1241, 1208, 899), (937, 1231, 1197, 926), (935, 1229, 1187, 903), (940, 1234, 1189, 907), (901, 1210, 1204, 894), (899, 1208, 1184, 891), (1265, 1254, 1262, 1249), (1249, 1245, 1258, 1248), (1266, 1257, 1248, 1258), (1244, 1262, 1263, 1261), (1264, 1263, 1262, 1254), (1256, 1253, 1251, 1250), (1246, 1250, 1251, 1247), (1255, 1246, 1247, 1252), (1262, 1244, 1245, 1249), (1260, 1265, 1249, 1248), (1252, 1247, 1265, 1260), (1253, 1264, 1254, 1251), (1247, 1251, 1254, 1265), (1252, 1260, 1268, 1267), (1255, 1252, 1267, 1259), (1260, 1248, 1257, 1268), (1159, 355, 1307, 202), (317, 1286, 1277, 229), (313, 1314, 1317, 257), (266, 267, 1281, 1274), (256, 1309, 1312, 320), (232, 1279, 1269, 324), (232, 231, 1284, 1279), (325, 1280, 1284, 231), (280, 1273, 1280, 325), (169, 354, 1319, 1322), (165, 0, 176, 1275), (348, 1270, 1282, 291), (291, 1282, 1278, 290), (287, 346, 1310, 1315), (340, 1276, 1272, 233), (233, 1272, 1285, 234), (198, 336, 1305, 1320), (332, 1271, 1283, 281), (281, 1283, 1273, 280), (1277, 1286, 1302, 1293), (1274, 1281, 1288, 1303), (1269, 1279, 1299, 1289), (1284, 1280, 1294, 1295), (1275, 1270, 348, 165), (1282, 1270, 1301, 1290), (1278, 1276, 340, 290), (1285, 1272, 1297, 1298), (1283, 1271, 1287, 1292), (1277, 347, 1155, 229), (1274, 1286, 317, 266), (1269, 1281, 267, 324), (1279, 1284, 1295, 1299), (1280, 1273, 1300, 1294), (1275, 176, 358, 1304), (1278, 1282, 1290, 1296), (1272, 1276, 1291, 1297), (1285, 1271, 332, 234), (1273, 1283, 1292, 1300), (1293, 1302, 1314, 1307), (1289, 1299, 1306, 1312), (1292, 1287, 1305, 1321), (1299, 1295, 1311, 1306), (1304, 358, 186, 1322), (1297, 1291, 1310, 1318), (1300, 1292, 1321, 1308), (1304, 1301, 1270, 1275), (1296, 1291, 1276, 1278), (1303, 1288, 1309, 1317), (1295, 1294, 1313, 1311), (1290, 1301, 1319, 1316), (1298, 1297, 1318, 1320), (1294, 1300, 1308, 1313), (1296, 1290, 1316, 1315), (1293, 335, 347, 1277), (1303, 1302, 1286, 1274), (1289, 1288, 1281, 1269), (1298, 1287, 1271, 1285), (1307, 1314, 313, 202), (1315, 1316, 286, 287), (1312, 1306, 200, 320), (1306, 1311, 199, 200), (1318, 1310, 346, 197), (1322, 1319, 1301, 1304), (1317, 1309, 256, 257), (1315, 1310, 1291, 1296), (1313, 1308, 270, 328), (1316, 1319, 354, 286), (1307, 355, 335, 1293), (1317, 1314, 1302, 1303), (1312, 1309, 1288, 1289), (1322, 186, 2, 169), (1308, 1321, 271, 270), (1321, 1305, 336, 271), (1311, 1313, 328, 199), (1320, 1318, 197, 198), (1320, 1305, 1287, 1298), (252, 245, 239, 1323), (239, 362, 1324, 1323), (362, 184, 1325, 1324), (184, 248, 238, 1325), (183, 301, 1326, 1327), (183, 1327, 173, 1), (301, 252, 1323, 1326), (1441, 1367, 1357, 1447), (1326, 1323, 1324, 1329), (1327, 1326, 1329, 1328), (173, 1327, 1328, 356), (1328, 1329, 1331, 1330), (356, 1328, 1330, 188), (1329, 1324, 1325, 1331), (188, 1330, 172, 3), (1331, 1325, 238, 299), (1330, 1331, 299, 172), (1445, 1360, 1338, 1454), (1359, 1362, 1366, 1358), (1464, 1470, 1343, 1351), (1358, 1366, 1365, 1364), (1447, 1357, 1360, 1445), (1471, 1466, 1342, 1352), (1356, 1354, 1338, 1346), (1339, 1364, 1477, 1473), (1345, 1334, 1367, 1355), (1347, 1333, 1340, 1350), (1467, 1471, 1352, 1341), (1333, 1342, 1344, 1340), (1367, 1334, 1336, 1357), (1347, 1332, 1341, 1352), (1333, 1347, 1352, 1342), (1335, 1345, 1355, 1361), (1332, 1347, 1350, 1339), (1335, 1361, 1356, 1337), (1343, 1470, 1479, 1475), (1345, 1348, 1336, 1334), (1336, 1348, 1353, 1363), (1351, 1343, 1365, 1366), (1350, 1340, 1359, 1358), (1337, 1356, 1346, 1349), (1348, 1337, 1349, 1353), (1360, 1363, 1353, 1338), (1339, 1350, 1358, 1364), (1357, 1336, 1363, 1360), (1464, 1351, 1366, 1465), (1365, 1343, 1475, 1476), (1340, 1344, 1362, 1359), (1335, 1337, 1348, 1345), (1353, 1349, 1346, 1338), (1435, 1384, 1390, 1439), (1419, 1385, 1391, 1423), (1403, 1377, 1374, 1401), (1415, 1378, 1375, 1413), (1431, 1379, 1376, 1429), (1401, 1374, 1391, 1394), (1413, 1375, 1390, 1422), (1429, 1376, 1389, 1438), (1426, 1372, 1381, 1432), (1410, 1371, 1380, 1416), (1397, 1368, 1377, 1403), (1409, 1369, 1378, 1415), (1425, 1370, 1379, 1431), (1426, 1436, 1387, 1372), (1410, 1420, 1386, 1371), (1436, 1424, 1369, 1387), (1420, 1408, 1368, 1386), (1435, 1432, 1381, 1384), (1419, 1416, 1380, 1385), (1458, 1396, 1402, 1461), (1396, 1397, 1403, 1402), (1460, 1400, 1395, 1457), (1400, 1401, 1394, 1395), (1461, 1402, 1400, 1460), (1402, 1403, 1401, 1400), (1385, 1392, 1394, 1391), (1392, 1393, 1395, 1394), (1371, 1399, 1405, 1380), (1399, 1398, 1404, 1405), (1371, 1386, 1407, 1399), (1399, 1407, 1406, 1398), (1386, 1368, 1397, 1407), (1407, 1397, 1396, 1406), (1385, 1380, 1405, 1392), (1392, 1405, 1404, 1393), (1384, 1381, 1417, 1418), (1418, 1417, 1416, 1419), (1387, 1369, 1409, 1421), (1421, 1409, 1408, 1420), (1372, 1387, 1421, 1411), (1411, 1421, 1420, 1410), (1368, 1408, 1414, 1377), (1408, 1409, 1415, 1414), (1372, 1411, 1417, 1381), (1411, 1410, 1416, 1417), (1374, 1412, 1423, 1391), (1412, 1413, 1422, 1423), (1377, 1414, 1412, 1374), (1414, 1415, 1413, 1412), (1384, 1418, 1422, 1390), (1418, 1419, 1423, 1422), (1383, 1382, 1433, 1434), (1434, 1433, 1432, 1435), (1388, 1370, 1425, 1437), (1437, 1425, 1424, 1436), (1373, 1388, 1437, 1427), (1427, 1437, 1436, 1426), (1369, 1424, 1430, 1378), (1424, 1425, 1431, 1430), (1373, 1427, 1433, 1382), (1427, 1426, 1432, 1433), (1375, 1428, 1439, 1390), (1428, 1429, 1438, 1439), (1378, 1430, 1428, 1375), (1430, 1431, 1429, 1428), (1383, 1434, 1438, 1389), (1434, 1435, 1439, 1438), (1354, 1356, 1449, 1452), (1452, 1449, 1448, 1453), (1355, 1367, 1441, 1451), (1451, 1441, 1440, 1450), (1361, 1355, 1451, 1443), (1443, 1451, 1450, 1442), (1361, 1443, 1449, 1356), (1443, 1442, 1448, 1449), (1354, 1452, 1454, 1338), (1452, 1453, 1455, 1454), (1446, 1447, 1445, 1444), (1444, 1445, 1454, 1455), (1440, 1441, 1447, 1446), (1469, 1461, 1460, 1468), (1468, 1460, 1457, 1465), (1466, 1458, 1461, 1469), (1393, 1456, 1457, 1395), (1398, 1459, 1462, 1404), (1398, 1406, 1463, 1459), (1406, 1396, 1458, 1463), (1393, 1404, 1462, 1456), (1342, 1466, 1469, 1344), (1362, 1468, 1465, 1366), (1344, 1469, 1468, 1362), (1456, 1464, 1465, 1457), (1459, 1467, 1470, 1462), (1459, 1463, 1471, 1467), (1463, 1458, 1466, 1471), (1456, 1462, 1470, 1464), (1493, 1492, 1485, 1481), (1507, 1510, 1505, 1501), (1488, 1489, 1480, 1482), (1332, 1339, 1473, 1472), (1364, 1365, 1476, 1477), (1467, 1341, 1474, 1478), (1341, 1332, 1472, 1474), (1470, 1467, 1478, 1479), (1482, 1480, 1481, 1483), (1486, 1482, 1483, 1487), (1483, 1481, 1485, 1484), (1494, 1498, 1497, 1484), (1489, 1493, 1481, 1480), (1509, 1508, 1499, 1502), (1495, 1488, 1482, 1486), (1492, 1494, 1484, 1485), (1477, 1476, 1494, 1492), (1478, 1474, 1488, 1495), (1506, 1507, 1501, 1500), (1472, 1473, 1493, 1489), (1476, 1475, 1491, 1494), (1474, 1472, 1489, 1488), (1475, 1479, 1490, 1491), (1473, 1477, 1492, 1493), (1487, 1483, 1484, 1497), (1502, 1501, 1505, 1504), (1491, 1490, 1498, 1494), (1502, 1503, 1500, 1501), (1499, 1496, 1503, 1502), (1512, 1511, 1503, 1496), (1513, 1509, 1502, 1504), (1508, 1512, 1517, 1516), (1511, 1506, 1500, 1503), (1510, 1513, 1504, 1505), (1497, 1498, 1513, 1510), (1495, 1486, 1506, 1511), (1479, 1478, 1512, 1508), (1498, 1490, 1509, 1513), (1478, 1495, 1511, 1512), (1486, 1487, 1507, 1506), (1490, 1479, 1508, 1509), (1487, 1497, 1510, 1507), (1516, 1517, 1514, 1515), (1512, 1496, 1514, 1517), (1496, 1499, 1515, 1514), (1499, 1508, 1516, 1515), (1525, 1523, 1518, 1520), (1527, 1525, 1520, 1522), (1524, 1526, 1521, 1519), (1526, 1527, 1522, 1521), (1535, 1528, 1529, 1530), (1537, 1533, 1528, 1535), (1531, 1532, 1534, 1536), (1536, 1534, 1533, 1537), (1522, 1520, 1528, 1533), (1526, 1524, 1531, 1536), (1520, 1518, 1529, 1528), (1519, 1521, 1534, 1532), (1525, 1527, 1537, 1535), (1518, 1523, 1530, 1529), (1521, 1522, 1533, 1534), (1523, 1525, 1535, 1530), (1524, 1519, 1532, 1531), (1527, 1526, 1536, 1537)])
me_plane_002.polygons.foreach_set('material_index', [1, 0, 0, 0, 0, 0, 0, 0, 0, 0, 0, 0, 0, 0, 0, 0, 0, 0, 0, 0, 2, 1, 0, 0, 0, 0, 0, 0, 0, 0, 0, 0, 0, 0, 0, 0, 0, 0, 0, 0, 0, 0, 0, 0, 0, 0, 0, 0, 0, 0, 0, 0, 0, 0, 0, 0, 0, 0, 0, 0, 0, 0, 0, 0, 0, 0, 0, 0, 0, 0, 0, 0, 0, 0, 0, 0, 0, 0, 0, 0, 0, 0, 0, 0, 0, 0, 0, 0, 0, 0, 0, 0, 0, 0, 0, 0, 0, 0, 0, 0, 0, 0, 0, 0, 0, 0, 0, 0, 0, 0, 0, 0, 0, 0, 0, 0, 0, 0, 0, 0, 0, 0, 0, 0, 0, 0, 0, 0, 0, 0, 0, 0, 0, 0, 0, 0, 0, 0, 0, 0, 0, 0, 0, 0, 0, 0, 0, 0, 0, 0, 0, 0, 0, 0, 0, 0, 0, 0, 0, 0, 0, 0, 0, 0, 0, 0, 0, 0, 0, 0, 0, 0, 0, 0, 1, 1, 0, 0, 0, 0, 0, 0, 0, 0, 1, 0, 0, 0, 0, 0, 0, 0, 0, 0, 1, 0, 0, 1, 0, 0, 0, 0, 0, 0, 0, 0, 0, 0, 0, 0, 0, 0, 0, 0, 0, 0, 0, 0, 0, 0, 0, 0, 0, 0, 0, 0, 0, 0, 0, 0, 1, 0, 0, 0, 0, 0, 0, 0, 0, 0, 0, 0, 0, 0, 0, 1, 0, 0, 0, 0, 0, 0, 0, 0, 0, 0, 0, 0, 0, 0, 0, 0, 0, 0, 0, 1, 0, 0, 0, 0, 1, 1, 0, 0, 0, 0, 0, 1, 1, 0, 0, 0, 0, 0, 0, 1, 0, 0, 0, 1, 1, 0, 0, 0, 0, 0, 0, 0, 0, 0, 0, 0, 0, 0, 0, 0, 1, 0, 0, 0, 1, 0, 0, 0, 0, 1, 0, 0, 0, 1, 0, 0, 1, 1, 0, 0, 0, 0, 0, 0, 1, 0, 0, 0, 1, 0, 0, 0, 1, 1, 0, 0, 0, 0, 0, 0, 0, 0, 0, 0, 0, 0, 0, 0, 0, 0, 0, 0, 0, 0, 0, 0, 1, 0, 0, 1, 0, 0, 0, 0, 0, 0, 1, 1, 0, 1, 0, 0, 0, 0, 0, 0, 0, 0, 0, 0, 1, 1, 1, 1, 1, 1, 1, 1, 1, 1, 1, 1, 1, 1, 1, 1, 1, 1, 1, 1, 1, 1, 1, 1, 1, 1, 1, 1, 1, 1, 1, 1, 1, 1, 1, 1, 1, 1, 1, 1, 1, 1, 1, 1, 1, 1, 1, 1, 1, 1, 1, 1, 1, 1, 1, 1, 1, 1, 1, 1, 1, 1, 1, 1, 1, 1, 1, 1, 1, 1, 1, 1, 1, 1, 1, 1, 1, 1, 1, 1, 1, 1, 1, 1, 1, 1, 1, 1, 1, 1, 1, 1, 1, 1, 1, 1, 1, 1, 1, 1, 1, 1, 1, 1, 1, 1, 1, 1, 1, 1, 1, 1, 1, 1, 1, 1, 1, 1, 1, 1, 1, 1, 1, 1, 1, 1, 1, 1, 1, 1, 1, 1, 1, 1, 1, 1, 0, 2, 2, 2, 2, 2, 2, 2, 2, 2, 2, 2, 2, 2, 2, 2, 2, 2, 2, 2, 2, 2, 2, 2, 2, 2, 2, 2, 2, 2, 2, 2, 2, 1, 1, 1, 1, 1, 1, 1, 1, 1, 1, 1, 1, 1, 1, 1, 1, 1, 1, 1, 1, 1, 1, 1, 1, 1, 1, 1, 1, 1, 1, 1, 1, 1, 1, 1, 1, 1, 1, 1, 1, 1, 1, 1, 1, 1, 1, 1, 1, 1, 1, 1, 1, 1, 1, 1, 1, 1, 1, 1, 1, 1, 1, 1, 1, 1, 1, 1, 1, 1, 1, 1, 1, 1, 1, 1, 1, 1, 1, 1, 1, 1, 1, 1, 1, 1, 1, 1, 1, 1, 1, 1, 1, 1, 1, 1, 1, 0, 1, 0, 0, 0, 0, 0, 0, 0, 0, 0, 0, 0, 0, 0, 0, 0, 0, 0, 0, 0, 0, 0, 0, 0, 0, 0, 0, 0, 0, 0, 0, 0, 0, 0, 0, 0, 0, 0, 0, 0, 0, 0, 0, 0, 0, 0, 0, 0, 0, 0, 0, 0, 0, 1, 0, 0, 0, 0, 0, 0, 0, 0, 0, 0, 0, 0, 0, 0, 0, 0, 0, 0, 0, 0, 0, 0, 0, 0, 0, 0, 0, 0, 0, 0, 0, 0, 0, 0, 0, 0, 0, 0, 0, 0, 0, 0, 0, 0, 0, 0, 0, 0, 0, 0, 0, 0, 0, 0, 0, 0, 0, 0, 0, 0, 0, 0, 0, 0, 0, 0, 0, 0, 0, 0, 0, 0, 0, 0, 0, 0, 0, 0, 0, 0, 0, 0, 0, 0, 0, 0, 0, 0, 0, 0, 0, 0, 0, 0, 0, 0, 0, 0, 0, 0, 0, 0, 0, 0, 0, 0, 0, 0, 0, 0, 0, 0, 0, 0, 0, 0, 0, 1, 0, 1, 1, 1, 1, 1, 1, 1, 1, 1, 1, 1, 1, 1, 1, 1, 1, 1, 1, 2, 2, 2, 1, 1, 1, 1, 1, 1, 1, 1, 1, 1, 1, 1, 0, 0, 0, 0, 0, 0, 0, 0, 0, 0, 0, 0, 0, 0, 0, 0, 0, 0, 0, 0, 0, 0, 0, 0, 0, 0, 0, 0, 0, 0, 0, 0, 0, 0, 0, 0, 0, 0, 0, 0, 0, 0, 0, 0, 0, 1, 0, 0, 0, 0, 0, 0, 0, 0, 0, 0, 0, 0, 1, 0, 0, 0, 0, 0, 0, 0, 0, 0, 0, 0, 0, 0, 0, 0, 0, 0, 0, 0, 0, 0, 0, 0, 0, 0, 0, 0, 0, 0, 0, 0, 0, 0, 0, 0, 0, 0, 0, 0, 0, 0, 0, 0, 0, 0, 0, 0, 0, 0, 0, 0, 0, 0, 0, 0, 0, 0, 0, 0, 0, 0, 0, 0, 0, 0, 0, 0, 0, 0, 0, 0, 0, 0, 0, 0, 0, 0, 0, 0, 0, 0, 0, 0, 0, 0, 0, 0, 0, 0, 0, 0, 0, 0, 0, 0, 0, 0, 0, 0, 0, 0, 0, 0, 0, 0, 0, 0, 0, 0, 0, 1, 0, 0, 0, 0, 0, 0, 1, 0, 0, 0, 0, 0, 0, 0, 0, 0, 0, 0, 0, 0, 0, 0, 0, 0, 0, 0, 0, 0, 0, 0, 0, 0, 0, 0, 0, 0, 0, 0, 0, 2, 2, 0, 0, 0, 0, 0, 0, 0, 0, 0, 0, 0, 0, 0, 0, 0, 0, 0, 0, 0, 0, 0, 1, 1, 1, 1, 1, 1, 1, 1, 1, 0, 2, 1, 1, 1, 1, 1, 1, 1, 1, 1, 1, 1, 1, 1, 1, 1, 0, 2, 1, 1, 1, 1, 1, 1, 0, 0, 0, 0, 0, 0, 0, 0, 0, 0, 0, 0, 0, 0, 0, 0, 0, 0, 0, 0, 0, 0, 0, 0, 0, 0, 0, 0, 0, 0, 0, 0, 0, 0, 0, 0, 0, 0, 0, 0, 0, 0, 0, 0, 0, 0, 0, 0, 0, 0, 0, 0, 0, 0, 0, 0, 0, 0, 0, 0, 0, 0, 0, 0, 0, 0, 0, 0, 0, 0, 0, 0, 0, 0, 0, 0, 0, 0, 0, 0, 0, 0, 0, 0, 0, 0, 0, 0, 0, 0, 0, 0, 0, 0, 0, 0, 0, 0, 0, 0, 0, 0, 0, 0, 0, 0, 0, 0, 0, 0, 0, 0, 0, 0, 0, 0, 0, 0, 0, 0, 0, 0, 0, 0, 0, 0, 0, 0, 0, 0, 0, 0, 0, 0, 0, 0, 0, 0, 0, 0, 0, 0, 0, 0, 0, 0, 0, 0, 0, 0, 0, 0, 0, 0, 0, 0, 0, 0, 0, 0, 0, 0, 0, 0, 0, 0, 0, 0, 0, 0, 0, 0, 0, 0, 0, 0, 0, 0, 0, 0, 0, 0, 0, 0, 0, 0, 0, 0, 0, 0, 0, 0, 0, 0, 0, 0, 0, 0, 0, 0, 0, 0, 0, 0, 0, 0, 0, 0, 0, 0, 0, 0, 0, 0, 0, 0, 0, 0, 0, 0, 0, 0, 0, 0, 0, 0, 0, 0, 0, 0, 0, 0, 0, 0, 0, 0, 0, 0, 0, 0, 0, 0, 0, 0, 0, 0, 0, 0, 0, 0, 0, 0, 0, 0, 0, 0, 0, 0, 0, 0, 0, 0, 0, 0, 0, 0, 0, 0, 0, 0, 0, 0, 0, 0, 0, 0, 0, 0, 0, 0, 0, 0, 0, 0, 0, 0, 0, 0, 0, 0, 0, 0, 0, 0, 0, 0, 0, 0, 0, 0, 0, 0, 0, 0, 0, 0, 0, 0, 0, 0, 0, 0, 0, 0, 0, 0, 0, 0, 0, 0, 0, 0, 0, 0, 0, 0, 0, 0, 0, 0, 0, 0, 0, 0, 0, 0, 0, 0, 0, 0, 0, 0, 0, 0, 0, 0, 0, 0, 0, 0, 0, 0, 0, 0, 0, 0, 0, 0, 0, 0, 0, 0, 0, 0, 0, 0, 0, 0, 0, 0, 0, 0, 0, 0, 0, 0, 0, 0, 0, 0, 0, 0, 0, 0, 0, 0, 0, 0, 0])
me_plane_002.materials.append(mat_othermat_01)
me_plane_002.materials.append(mat_windowframemat)
me_plane_002.materials.append(mat_windowmat)
me_plane_002.use_remesh_preserve_volume = False
me_plane_002.use_remesh_preserve_attributes = False
me_plane_002.use_mirror_vertex_groups = False
me_plane_002.update()

# ---- objects
ob_plane = bpy.data.objects.new('Plane', me_plane_002)
ob_lamp = bpy.data.objects.new('Lamp', light_lamp)

# ---- transforms, parenting, visibility, modifiers, constraints
ob_plane.location = (0.0, 0.0, 0.0)
ob_plane.lineart.crease_threshold = 0.0
_m = ob_plane.modifiers.new('Array', 'ARRAY')
_m.count = 9
_m.constant_offset_displace = (0.0, 0.0, 0.0)
_m.relative_offset_displace = (0.0, 0.0, 1.0)
ob_lamp.location = (4.076, 1.005, 5.904)
ob_lamp.rotation_euler = (0.6503, 0.05522, 1.866)
ob_lamp.lock_rotations_4d = False
ob_lamp.empty_display_type = 'ARROWS'
ob_lamp.color = (0.0, 0.0, 0.0, 0.0)
ob_lamp.lineart.crease_threshold = 0.0

# ---- collection membership
col_collection_1.objects.link(ob_plane)
col_collection_20.objects.link(ob_lamp)

# ---- scene / render settings (as saved in the file)
scene.frame_start = 1; scene.frame_end = 250; scene.frame_set(0)
scene.render.engine = 'BLENDER_EEVEE_NEXT'
scene.render.resolution_percentage = 50
scene.render.fps = 25
scene.render.dither_intensity = 0.0
scene.cycles.use_denoising = False
scene.cycles.samples = 10
scene.cycles.sampling_pattern = 'TABULATED_SOBOL'
scene.cycles.light_sampling_threshold = 0.0
scene.cycles.use_adaptive_sampling = False
scene.cycles.use_light_tree = False
scene.cycles.blur_glossy = 0.0
scene.cycles.pixel_filter_type = 'GAUSSIAN'
scene.cycles.sample_clamp_indirect = 0.0
scene.view_settings.view_transform = 'Standard'
bpy.context.view_layer.update()

# ---- added for rendering (the .blend has no active camera): camera
cam_auto = bpy.data.cameras.new('AutoCamera')
cam_auto.lens = 50.0
cam_auto.sensor_width = 36.0
cam_auto.clip_end = 1000.0
ob_auto_camera = bpy.data.objects.new('AutoCamera', cam_auto)
scene.collection.objects.link(ob_auto_camera)
ob_auto_camera.location = (3.92479, -4.7649, 4.72886)
ob_auto_camera.rotation_euler = (1.09748, -7.21219e-08, 0.694738)
scene.camera = ob_auto_camera
bpy.context.view_layer.update()
